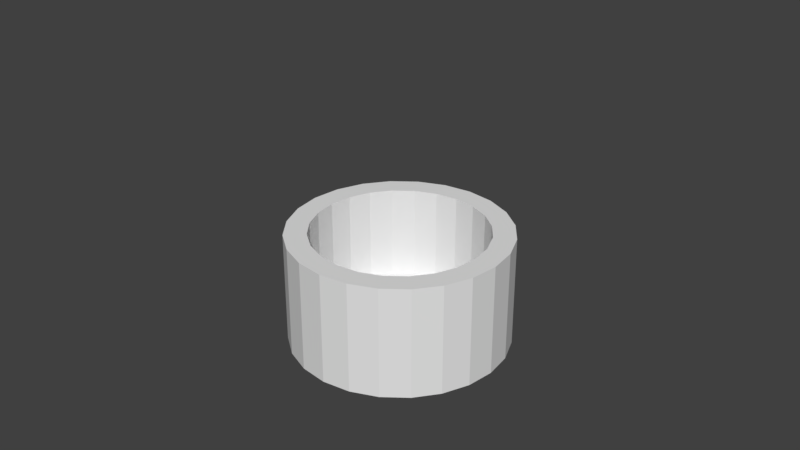 # Source: 3d-flo_canPhone_screwCup_003.blend  (saved by Blender 2.78.0; exported with 4.5.12 LTS)
import bpy
from mathutils import Matrix  # noqa: F401  (used for matrix-valued properties, if any)

bpy.ops.wm.read_factory_settings(use_empty=True)
scene = bpy.context.scene
scene.name = 'Scene'

# ---- collections
col_collection_1 = bpy.data.collections.new('Collection 1'); scene.collection.children.link(col_collection_1)
col_collection_1.hide_render = True
col_collection_1.hide_viewport = True
col_collection_3 = bpy.data.collections.new('Collection 3'); scene.collection.children.link(col_collection_3)
col_collection_3.hide_render = True
col_collection_3.hide_viewport = True
col_collection_11 = bpy.data.collections.new('Collection 11'); scene.collection.children.link(col_collection_11)
col_collection_12 = bpy.data.collections.new('Collection 12'); scene.collection.children.link(col_collection_12)
col_collection_12.hide_render = True
col_collection_12.hide_viewport = True
col_collection_15 = bpy.data.collections.new('Collection 15'); scene.collection.children.link(col_collection_15)
col_collection_15.hide_render = True
col_collection_15.hide_viewport = True

# ---- materials (node trees are filled in below, after node groups)
mat_material_002 = bpy.data.materials.new('Material.002')
mat_material_002.alpha_threshold = 0.0
mat_material_002.use_transparent_shadow = False
mat_material_002.diffuse_color = (0.8, 0.6386, 0.04484, 1.0)
mat_material_002.roughness = 0.5

# ---- material node trees

# ---- world
world_world = bpy.data.worlds.new('World'); scene.world = world_world
world_world.color = (0.05088, 0.05088, 0.05088)
world_world.use_sun_shadow = False
world_world.sun_shadow_jitter_overblur = 0.0
world_world.cycles.sampling_method = 'MANUAL'

# ---- meshes
me_mesh_002 = bpy.data.meshes.new('Mesh.002')
me_mesh_002.from_pydata([(1.905, 0.1949, 1.0), (1.905, 0.2125, 1.0), (1.907, 0.2294, 1.0), (1.909, 0.2455, 1.0), (1.912, 0.2608, 1.0), (1.915, 0.2753, 1.0), (1.92, 0.2891, 1.0), (1.925, 0.3021, 1.0), (1.932, 0.3143, 1.0), (1.939, 0.3257, 1.0), (1.947, 0.3363, 1.0), (1.956, 0.3462, 1.0), (1.965, 0.3552, 1.0), (1.974, 0.3621, 1.0), (1.983, 0.3685, 1.0), (1.992, 0.3742, 1.0), (2.001, 0.3793, 1.0), (2.011, 0.3838, 1.0), (2.021, 0.3877, 1.0), (2.031, 0.391, 1.0), (2.042, 0.3937, 1.0), (2.053, 0.3958, 1.0), (2.064, 0.3973, 1.0), (2.076, 0.3982, 1.0), (2.088, 0.3985, 1.0), (2.101, 0.3982, 1.0), (2.114, 0.3971, 1.0), (2.126, 0.3952, 1.0), (2.138, 0.3927, 1.0), (2.15, 0.3894, 1.0), (2.161, 0.3854, 1.0), (2.171, 0.3806, 1.0), (2.182, 0.3751, 1.0), (2.192, 0.3689, 1.0), (2.201, 0.362, 1.0), (2.21, 0.3543, 1.0), (2.219, 0.3459, 1.0), (2.227, 0.3368, 1.0), (2.235, 0.3272, 1.0), (2.241, 0.317, 1.0), (2.247, 0.3063, 1.0), (2.253, 0.295, 1.0), (2.257, 0.2832, 1.0), (2.261, 0.2708, 1.0), (2.264, 0.2578, 1.0), (2.267, 0.2443, 1.0), (2.269, 0.2302, 1.0), (2.27, 0.2156, 1.0), (2.27, 0.2004, 1.0), (2.27, 0.1881, 1.0), (2.269, 0.1762, 1.0), (2.269, 0.1648, 1.0), (2.268, 0.1538, 1.0), (2.266, 0.1433, 1.0), (2.264, 0.1332, 1.0), (2.262, 0.1235, 1.0), (2.26, 0.1143, 1.0), (2.257, 0.1056, 1.0), (2.254, 0.09728, 1.0), (2.251, 0.08943, 1.0), (2.248, 0.08202, 1.0), (2.244, 0.07497, 1.0), (2.239, 0.06818, 1.0), (2.235, 0.06166, 1.0), (2.23, 0.05541, 1.0), (2.225, 0.04943, 1.0), (2.22, 0.04372, 1.0), (2.214, 0.03827, 1.0), (2.208, 0.03309, 1.0), (2.202, 0.02818, 1.0), (2.196, 0.02353, 1.0), (2.189, 0.01916, 1.0), (2.182, 0.01505, 1.0), (2.175, 0.01124, 1.0), (2.167, 0.007757, 1.0), (2.16, 0.00461, 1.0), (2.152, 0.001794, 1.0), (2.145, -0.0006906, 1.0), (2.137, -0.002844, 1.0), (2.129, -0.004666, 1.0), (2.121, -0.006157, 1.0), (2.113, -0.007317, 1.0), (2.104, -0.008145, 1.0), (2.096, -0.008642, 1.0), (2.088, -0.008807, 1.0), (2.074, -0.008443, 1.0), (2.061, -0.00735, 1.0), (2.049, -0.005528, 1.0), (2.037, -0.002977, 1.0), (2.025, 0.0003033, 1.0), (2.014, 0.004312, 1.0), (2.003, 0.009049, 1.0), (1.993, 0.01452, 1.0), (1.983, 0.02071, 1.0), (1.973, 0.02764, 1.0), (1.964, 0.03529, 1.0), (1.955, 0.04367, 1.0), (1.947, 0.05274, 1.0), (1.94, 0.06245, 1.0), (1.933, 0.0728, 1.0), (1.927, 0.08379, 1.0), (1.922, 0.09543, 1.0), (1.918, 0.1077, 1.0), (1.914, 0.1206, 1.0), (1.911, 0.1342, 1.0), (1.908, 0.1484, 1.0), (1.906, 0.1632, 1.0), (1.905, 0.1787, 1.0), (1.973, 0.1949, 1.0), (1.973, 0.1826, 1.0), (1.974, 0.171, 1.0), (1.975, 0.1598, 1.0), (1.976, 0.1491, 1.0), (1.979, 0.139, 1.0), (1.981, 0.1294, 1.0), (1.984, 0.1203, 1.0), (1.987, 0.1118, 1.0), (1.991, 0.1037, 1.0), (1.996, 0.09621, 1.0), (2.0, 0.08922, 1.0), (2.006, 0.08275, 1.0), (2.011, 0.0768, 1.0), (2.017, 0.07137, 1.0), (2.023, 0.06646, 1.0), (2.029, 0.06206, 1.0), (2.036, 0.05818, 1.0), (2.042, 0.05482, 1.0), (2.049, 0.05197, 1.0), (2.057, 0.04964, 1.0), (2.064, 0.04783, 1.0), (2.072, 0.04654, 1.0), (2.08, 0.04576, 1.0), (2.088, 0.0455, 1.0), (2.096, 0.04576, 1.0), (2.104, 0.04654, 1.0), (2.111, 0.04784, 1.0), (2.119, 0.04966, 1.0), (2.126, 0.052, 1.0), (2.133, 0.05486, 1.0), (2.139, 0.05824, 1.0), (2.146, 0.06214, 1.0), (2.152, 0.06656, 1.0), (2.158, 0.0715, 1.0), (2.164, 0.07696, 1.0), (2.17, 0.08294, 1.0), (2.175, 0.08945, 1.0), (2.18, 0.0965, 1.0), (2.184, 0.1041, 1.0), (2.188, 0.1123, 1.0), (2.191, 0.1209, 1.0), (2.194, 0.1302, 1.0), (2.197, 0.14, 1.0), (2.199, 0.1503, 1.0), (2.2, 0.1612, 1.0), (2.201, 0.1726, 1.0), (2.202, 0.1846, 1.0), (2.202, 0.1971, 1.0), (2.202, 0.2089, 1.0), (2.201, 0.2202, 1.0), (2.2, 0.231, 1.0), (2.199, 0.2414, 1.0), (2.196, 0.2512, 1.0), (2.194, 0.2606, 1.0), (2.191, 0.2695, 1.0), (2.188, 0.2779, 1.0), (2.184, 0.2858, 1.0), (2.179, 0.2932, 1.0), (2.175, 0.3002, 1.0), (2.169, 0.3066, 1.0), (2.164, 0.3126, 1.0), (2.158, 0.318, 1.0), (2.152, 0.3229, 1.0), (2.146, 0.3273, 1.0), (2.139, 0.3312, 1.0), (2.133, 0.3345, 1.0), (2.126, 0.3374, 1.0), (2.118, 0.3397, 1.0), (2.111, 0.3415, 1.0), (2.104, 0.3428, 1.0), (2.096, 0.3436, 1.0), (2.088, 0.3439, 1.0), (2.08, 0.3436, 1.0), (2.072, 0.3428, 1.0), (2.064, 0.3415, 1.0), (2.057, 0.3397, 1.0), (2.049, 0.3374, 1.0), (2.042, 0.3346, 1.0), (2.036, 0.3312, 1.0), (2.029, 0.3274, 1.0), (2.023, 0.323, 1.0), (2.017, 0.3181, 1.0), (2.011, 0.3127, 1.0), (2.006, 0.3068, 1.0), (2.0, 0.3003, 1.0), (1.996, 0.2934, 1.0), (1.991, 0.2859, 1.0), (1.987, 0.2779, 1.0), (1.984, 0.2693, 1.0), (1.981, 0.2603, 1.0), (1.979, 0.2507, 1.0), (1.976, 0.2406, 1.0), (1.975, 0.2299, 1.0), (1.974, 0.2188, 1.0), (1.973, 0.2071, 1.0), (1.761, 0.0, 1.0), (1.761, 0.538, 1.0), (1.827, 0.538, 1.0), (1.827, 0.0, 1.0), (1.57, 0.0, 1.0), (1.57, 0.3383, 1.0), (1.511, 0.3383, 1.0), (1.511, 0.3897, 1.0), (1.57, 0.3897, 1.0), (1.57, 0.4312, 1.0), (1.57, 0.4376, 1.0), (1.57, 0.4437, 1.0), (1.57, 0.4496, 1.0), (1.57, 0.4551, 1.0), (1.571, 0.4604, 1.0), (1.571, 0.4654, 1.0), (1.572, 0.4701, 1.0), (1.573, 0.4746, 1.0), (1.573, 0.4787, 1.0), (1.574, 0.4826, 1.0), (1.575, 0.4862, 1.0), (1.577, 0.4895, 1.0), (1.578, 0.4938, 1.0), (1.58, 0.4978, 1.0), (1.582, 0.5018, 1.0), (1.584, 0.5056, 1.0), (1.587, 0.5093, 1.0), (1.59, 0.5128, 1.0), (1.593, 0.5162, 1.0), (1.596, 0.5195, 1.0), (1.599, 0.5226, 1.0), (1.602, 0.5256, 1.0), (1.606, 0.5285, 1.0), (1.61, 0.5312, 1.0), (1.614, 0.5337, 1.0), (1.619, 0.5361, 1.0), (1.623, 0.5382, 1.0), (1.628, 0.5401, 1.0), (1.633, 0.5417, 1.0), (1.639, 0.5432, 1.0), (1.645, 0.5444, 1.0), (1.651, 0.5454, 1.0), (1.657, 0.5462, 1.0), (1.664, 0.5467, 1.0), (1.67, 0.547, 1.0), (1.677, 0.5472, 1.0), (1.682, 0.5471, 1.0), (1.687, 0.547, 1.0), (1.692, 0.5467, 1.0), (1.697, 0.5464, 1.0), (1.702, 0.546, 1.0), (1.707, 0.5455, 1.0), (1.712, 0.5449, 1.0), (1.717, 0.5442, 1.0), (1.723, 0.5434, 1.0), (1.728, 0.5426, 1.0), (1.733, 0.5416, 1.0), (1.739, 0.5406, 1.0), (1.729, 0.4829, 1.0), (1.726, 0.4835, 1.0), (1.722, 0.4841, 1.0), (1.719, 0.4845, 1.0), (1.716, 0.485, 1.0), (1.712, 0.4854, 1.0), (1.709, 0.4857, 1.0), (1.706, 0.486, 1.0), (1.703, 0.4862, 1.0), (1.7, 0.4864, 1.0), (1.696, 0.4865, 1.0), (1.693, 0.4866, 1.0), (1.69, 0.4866, 1.0), (1.685, 0.4865, 1.0), (1.681, 0.4862, 1.0), (1.676, 0.4858, 1.0), (1.672, 0.4852, 1.0), (1.668, 0.4844, 1.0), (1.665, 0.4834, 1.0), (1.661, 0.4822, 1.0), (1.658, 0.4809, 1.0), (1.655, 0.4794, 1.0), (1.652, 0.4777, 1.0), (1.65, 0.4758, 1.0), (1.648, 0.4738, 1.0), (1.646, 0.4715, 1.0), (1.644, 0.4689, 1.0), (1.642, 0.4659, 1.0), (1.641, 0.4627, 1.0), (1.639, 0.4592, 1.0), (1.638, 0.4553, 1.0), (1.637, 0.4512, 1.0), (1.637, 0.4467, 1.0), (1.636, 0.4419, 1.0), (1.636, 0.4368, 1.0), (1.635, 0.4314, 1.0), (1.635, 0.4257, 1.0), (1.635, 0.3897, 1.0), (1.711, 0.3897, 1.0), (1.711, 0.3383, 1.0), (1.635, 0.3383, 1.0), (1.635, 0.0, 1.0), (1.278, 0.1615, 1.0), (1.278, 0.2279, 1.0), (1.481, 0.2279, 1.0), (1.481, 0.1615, 1.0), (1.138, 0.0, 1.0), (1.138, 0.04917, 1.0), (1.132, 0.03991, 1.0), (1.125, 0.03146, 1.0), (1.118, 0.02381, 1.0), (1.11, 0.01696, 1.0), (1.101, 0.01092, 1.0), (1.093, 0.005688, 1.0), (1.083, 0.001259, 1.0), (1.073, -0.002365, 1.0), (1.063, -0.005183, 1.0), (1.052, -0.007197, 1.0), (1.041, -0.008405, 1.0), (1.029, -0.008807, 1.0), (1.022, -0.008629, 1.0), (1.014, -0.008094, 1.0), (1.007, -0.007202, 1.0), (0.9991, -0.005953, 1.0), (0.9918, -0.004348, 1.0), (0.9846, -0.002385, 1.0), (0.9775, -6.626e-05, 1.0), (0.9706, 0.00261, 1.0), (0.9637, 0.005642, 1.0), (0.9569, 0.009032, 1.0), (0.9502, 0.01278, 1.0), (0.9437, 0.01688, 1.0), (0.9373, 0.0213, 1.0), (0.9311, 0.02601, 1.0), (0.9252, 0.031, 1.0), (0.9196, 0.03627, 1.0), (0.9142, 0.04182, 1.0), (0.909, 0.04766, 1.0), (0.9041, 0.05378, 1.0), (0.8994, 0.06018, 1.0), (0.895, 0.06687, 1.0), (0.8908, 0.07384, 1.0), (0.8868, 0.08109, 1.0), (0.8831, 0.08862, 1.0), (0.8797, 0.0964, 1.0), (0.8766, 0.1044, 1.0), (0.8737, 0.1125, 1.0), (0.8712, 0.1209, 1.0), (0.869, 0.1294, 1.0), (0.867, 0.1381, 1.0), (0.8654, 0.147, 1.0), (0.864, 0.1561, 1.0), (0.863, 0.1654, 1.0), (0.8622, 0.1749, 1.0), (0.8618, 0.1846, 1.0), (0.8617, 0.1945, 1.0), (0.8618, 0.2041, 1.0), (0.8622, 0.2136, 1.0), (0.8629, 0.223, 1.0), (0.8638, 0.2322, 1.0), (0.865, 0.2412, 1.0), (0.8665, 0.2501, 1.0), (0.8683, 0.2589, 1.0), (0.8703, 0.2675, 1.0), (0.8726, 0.2759, 1.0), (0.8752, 0.2842, 1.0), (0.878, 0.2924, 1.0), (0.8811, 0.3004, 1.0), (0.8845, 0.3081, 1.0), (0.8881, 0.3156, 1.0), (0.892, 0.3227, 1.0), (0.8962, 0.3296, 1.0), (0.9007, 0.3361, 1.0), (0.9054, 0.3423, 1.0), (0.9104, 0.3483, 1.0), (0.9157, 0.3539, 1.0), (0.9212, 0.3592, 1.0), (0.927, 0.3642, 1.0), (0.9331, 0.3688, 1.0), (0.9394, 0.3732, 1.0), (0.946, 0.3773, 1.0), (0.9527, 0.3809, 1.0), (0.9595, 0.3843, 1.0), (0.9664, 0.3873, 1.0), (0.9735, 0.3899, 1.0), (0.9806, 0.3922, 1.0), (0.988, 0.3941, 1.0), (0.9954, 0.3957, 1.0), (1.003, 0.3969, 1.0), (1.011, 0.3978, 1.0), (1.018, 0.3984, 1.0), (1.026, 0.3985, 1.0), (1.032, 0.3984, 1.0), (1.038, 0.3981, 1.0), (1.044, 0.3976, 1.0), (1.049, 0.3969, 1.0), (1.054, 0.396, 1.0), (1.06, 0.3948, 1.0), (1.065, 0.3935, 1.0), (1.07, 0.3919, 1.0), (1.075, 0.3902, 1.0), (1.08, 0.3882, 1.0), (1.085, 0.386, 1.0), (1.089, 0.3837, 1.0), (1.094, 0.3811, 1.0), (1.098, 0.3785, 1.0), (1.102, 0.3757, 1.0), (1.106, 0.3728, 1.0), (1.11, 0.3697, 1.0), (1.114, 0.3666, 1.0), (1.118, 0.3633, 1.0), (1.121, 0.3599, 1.0), (1.125, 0.3563, 1.0), (1.128, 0.3527, 1.0), (1.131, 0.3489, 1.0), (1.134, 0.345, 1.0), (1.134, 0.538, 1.0), (1.2, 0.538, 1.0), (1.2, 0.0, 1.0), (0.9295, 0.1945, 1.0), (0.9298, 0.1823, 1.0), (0.9304, 0.1706, 1.0), (0.9315, 0.1594, 1.0), (0.933, 0.1488, 1.0), (0.935, 0.1387, 1.0), (0.9374, 0.1291, 1.0), (0.9403, 0.12, 1.0), (0.9436, 0.1115, 1.0), (0.9473, 0.1035, 1.0), (0.9515, 0.09597, 1.0), (0.9561, 0.08901, 1.0), (0.9611, 0.08257, 1.0), (0.9664, 0.07665, 1.0), (0.9719, 0.07124, 1.0), (0.9776, 0.06635, 1.0), (0.9834, 0.06198, 1.0), (0.9894, 0.05812, 1.0), (0.9955, 0.05477, 1.0), (1.002, 0.05194, 1.0), (1.008, 0.04962, 1.0), (1.015, 0.04782, 1.0), (1.022, 0.04653, 1.0), (1.029, 0.04576, 1.0), (1.036, 0.0455, 1.0), (1.043, 0.04575, 1.0), (1.05, 0.04649, 1.0), (1.056, 0.04772, 1.0), (1.063, 0.04944, 1.0), (1.069, 0.05165, 1.0), (1.076, 0.05436, 1.0), (1.082, 0.05755, 1.0), (1.088, 0.06124, 1.0), (1.093, 0.06542, 1.0), (1.099, 0.0701, 1.0), (1.104, 0.07526, 1.0), (1.109, 0.08092, 1.0), (1.114, 0.08708, 1.0), (1.118, 0.09376, 1.0), (1.122, 0.101, 1.0), (1.126, 0.1087, 1.0), (1.129, 0.1169, 1.0), (1.132, 0.1256, 1.0), (1.134, 0.1349, 1.0), (1.136, 0.1447, 1.0), (1.138, 0.155, 1.0), (1.139, 0.1658, 1.0), (1.139, 0.1771, 1.0), (1.139, 0.189, 1.0), (1.139, 0.202, 1.0), (1.139, 0.2145, 1.0), (1.138, 0.2263, 1.0), (1.136, 0.2376, 1.0), (1.134, 0.2483, 1.0), (1.132, 0.2583, 1.0), (1.129, 0.2678, 1.0), (1.126, 0.2767, 1.0), (1.122, 0.285, 1.0), (1.118, 0.2928, 1.0), (1.114, 0.2999, 1.0), (1.109, 0.3064, 1.0), (1.103, 0.3124, 1.0), (1.098, 0.3179, 1.0), (1.092, 0.3228, 1.0), (1.086, 0.3272, 1.0), (1.08, 0.3311, 1.0), (1.074, 0.3345, 1.0), (1.068, 0.3374, 1.0), (1.061, 0.3397, 1.0), (1.054, 0.3415, 1.0), (1.047, 0.3428, 1.0), (1.04, 0.3436, 1.0), (1.033, 0.3439, 1.0), (1.025, 0.3436, 1.0), (1.018, 0.3429, 1.0), (1.012, 0.3416, 1.0), (1.005, 0.3399, 1.0), (0.9985, 0.3376, 1.0), (0.9922, 0.3349, 1.0), (0.9862, 0.3316, 1.0), (0.9804, 0.3279, 1.0), (0.9748, 0.3236, 1.0), (0.9693, 0.3189, 1.0), (0.9641, 0.3136, 1.0), (0.9591, 0.3079, 1.0), (0.9544, 0.3016, 1.0), (0.9501, 0.2948, 1.0), (0.9462, 0.2873, 1.0), (0.9427, 0.2793, 1.0), (0.9396, 0.2707, 1.0), (0.9369, 0.2616, 1.0), (0.9347, 0.2518, 1.0), (0.9328, 0.2415, 1.0), (0.9314, 0.2306, 1.0), (0.9304, 0.2192, 1.0), (0.9297, 0.2071, 1.0), (0.4495, 0.142, 1.0), (0.5156, 0.1508, 1.0), (0.5176, 0.1417, 1.0), (0.5198, 0.133, 1.0), (0.5223, 0.1247, 1.0), (0.525, 0.1169, 1.0), (0.5278, 0.1095, 1.0), (0.531, 0.1025, 1.0), (0.5343, 0.096, 1.0), (0.5379, 0.08991, 1.0), (0.5416, 0.08425, 1.0), (0.5456, 0.07904, 1.0), (0.5499, 0.07425, 1.0), (0.5543, 0.06991, 1.0), (0.559, 0.06595, 1.0), (0.5638, 0.06234, 1.0), (0.5687, 0.05907, 1.0), (0.5739, 0.05615, 1.0), (0.5792, 0.05357, 1.0), (0.5846, 0.05133, 1.0), (0.5903, 0.04944, 1.0), (0.5961, 0.04789, 1.0), (0.602, 0.04669, 1.0), (0.6082, 0.04583, 1.0), (0.6145, 0.04531, 1.0), (0.6209, 0.04514, 1.0), (0.6286, 0.04536, 1.0), (0.636, 0.04603, 1.0), (0.6433, 0.04716, 1.0), (0.6504, 0.04873, 1.0), (0.6572, 0.05074, 1.0), (0.6639, 0.05321, 1.0), (0.6704, 0.05613, 1.0), (0.6766, 0.05949, 1.0), (0.6827, 0.0633, 1.0), (0.6885, 0.06756, 1.0), (0.6942, 0.07227, 1.0), (0.6996, 0.07743, 1.0), (0.7048, 0.08292, 1.0), (0.7094, 0.08862, 1.0), (0.7137, 0.09454, 1.0), (0.7175, 0.1007, 1.0), (0.7208, 0.107, 1.0), (0.7237, 0.1136, 1.0), (0.7262, 0.1204, 1.0), (0.7282, 0.1273, 1.0), (0.7297, 0.1345, 1.0), (0.7309, 0.142, 1.0), (0.7315, 0.1496, 1.0), (0.7317, 0.1574, 1.0), (0.7315, 0.1649, 1.0), (0.7309, 0.1722, 1.0), (0.7299, 0.1792, 1.0), (0.7284, 0.186, 1.0), (0.7266, 0.1926, 1.0), (0.7243, 0.1989, 1.0), (0.7216, 0.2051, 1.0), (0.7185, 0.211, 1.0), (0.715, 0.2167, 1.0), (0.7111, 0.2222, 1.0), (0.7068, 0.2274, 1.0), (0.702, 0.2325, 1.0), (0.697, 0.2372, 1.0), (0.6917, 0.2415, 1.0), (0.6861, 0.2454, 1.0), (0.6804, 0.2489, 1.0), (0.6744, 0.252, 1.0), (0.6683, 0.2546, 1.0), (0.6618, 0.2569, 1.0), (0.6552, 0.2587, 1.0), (0.6483, 0.2602, 1.0), (0.6413, 0.2612, 1.0), (0.634, 0.2618, 1.0), (0.6264, 0.262, 1.0), (0.6232, 0.262, 1.0), (0.6199, 0.2618, 1.0), (0.6165, 0.2616, 1.0), (0.6129, 0.2612, 1.0), (0.6092, 0.2607, 1.0), (0.6054, 0.2602, 1.0), (0.6015, 0.2595, 1.0), (0.5974, 0.2588, 1.0), (0.5932, 0.2579, 1.0), (0.5889, 0.2569, 1.0), (0.5844, 0.2559, 1.0), (0.5798, 0.2547, 1.0), (0.5872, 0.3127, 1.0), (0.5882, 0.3125, 1.0), (0.5893, 0.3124, 1.0), (0.5903, 0.3123, 1.0), (0.5913, 0.3123, 1.0), (0.5922, 0.3122, 1.0), (0.5931, 0.3121, 1.0), (0.594, 0.3121, 1.0), (0.5948, 0.312, 1.0), (0.5956, 0.312, 1.0), (0.5964, 0.3119, 1.0), (0.5971, 0.3119, 1.0), (0.5978, 0.3119, 1.0), (0.6048, 0.3121, 1.0), (0.6116, 0.3125, 1.0), (0.6184, 0.3133, 1.0), (0.625, 0.3144, 1.0), (0.6315, 0.3157, 1.0), (0.6379, 0.3174, 1.0), (0.6442, 0.3194, 1.0), (0.6503, 0.3217, 1.0), (0.6564, 0.3243, 1.0), (0.6623, 0.3272, 1.0), (0.6681, 0.3304, 1.0), (0.6738, 0.3339, 1.0), (0.6792, 0.3378, 1.0), (0.6841, 0.3419, 1.0), (0.6885, 0.3464, 1.0), (0.6925, 0.3513, 1.0), (0.696, 0.3564, 1.0), (0.6991, 0.3619, 1.0), (0.7017, 0.3677, 1.0), (0.7038, 0.3739, 1.0), (0.7054, 0.3804, 1.0), (0.7066, 0.3872, 1.0), (0.7073, 0.3944, 1.0), (0.7075, 0.4018, 1.0), (0.7074, 0.4078, 1.0), (0.7068, 0.4136, 1.0), (0.706, 0.4192, 1.0), (0.7048, 0.4247, 1.0), (0.7033, 0.4299, 1.0), (0.7014, 0.435, 1.0), (0.6992, 0.44, 1.0), (0.6966, 0.4447, 1.0), (0.6937, 0.4493, 1.0), (0.6904, 0.4537, 1.0), (0.6869, 0.458, 1.0), (0.6829, 0.462, 1.0), (0.6787, 0.4658, 1.0), (0.6743, 0.4693, 1.0), (0.6697, 0.4725, 1.0), (0.665, 0.4753, 1.0), (0.66, 0.4778, 1.0), (0.6548, 0.4799, 1.0), (0.6494, 0.4817, 1.0), (0.6438, 0.4832, 1.0), (0.638, 0.4844, 1.0), (0.632, 0.4852, 1.0), (0.6258, 0.4857, 1.0), (0.6194, 0.4859, 1.0), (0.6131, 0.4857, 1.0), (0.607, 0.4852, 1.0), (0.601, 0.4844, 1.0), (0.5952, 0.4832, 1.0), (0.5896, 0.4817, 1.0), (0.5841, 0.4798, 1.0), (0.5789, 0.4776, 1.0), (0.5738, 0.4751, 1.0), (0.5689, 0.4722, 1.0), (0.5641, 0.4691, 1.0), (0.5596, 0.4655, 1.0), (0.5552, 0.4617, 1.0), (0.5511, 0.4574, 1.0), (0.5472, 0.4529, 1.0), (0.5435, 0.448, 1.0), (0.5401, 0.4428, 1.0), (0.537, 0.4373, 1.0), (0.5341, 0.4314, 1.0), (0.5315, 0.4252, 1.0), (0.5291, 0.4186, 1.0), (0.527, 0.4117, 1.0), (0.5252, 0.4045, 1.0), (0.5236, 0.3969, 1.0), (0.5222, 0.389, 1.0), (0.4561, 0.4007, 1.0), (0.4584, 0.4116, 1.0), (0.461, 0.422, 1.0), (0.4641, 0.4321, 1.0), (0.4676, 0.4417, 1.0), (0.4716, 0.4509, 1.0), (0.476, 0.4597, 1.0), (0.4808, 0.468, 1.0), (0.486, 0.476, 1.0), (0.4917, 0.4835, 1.0), (0.4977, 0.4907, 1.0), (0.5043, 0.4974, 1.0), (0.5112, 0.5037, 1.0), (0.5185, 0.5095, 1.0), (0.5261, 0.5148, 1.0), (0.534, 0.5196, 1.0), (0.5421, 0.524, 1.0), (0.5506, 0.5278, 1.0), (0.5594, 0.5311, 1.0), (0.5684, 0.5338, 1.0), (0.5777, 0.5361, 1.0), (0.5874, 0.5379, 1.0), (0.5973, 0.5392, 1.0), (0.6075, 0.5399, 1.0), (0.618, 0.5402, 1.0), (0.6253, 0.5401, 1.0), (0.6325, 0.5397, 1.0), (0.6396, 0.539, 1.0), (0.6466, 0.5381, 1.0), (0.6535, 0.5369, 1.0), (0.6603, 0.5355, 1.0), (0.667, 0.5338, 1.0), (0.6736, 0.5318, 1.0), (0.6801, 0.5296, 1.0), (0.6865, 0.5271, 1.0), (0.6929, 0.5243, 1.0), (0.6991, 0.5213, 1.0), (0.7051, 0.518, 1.0), (0.711, 0.5146, 1.0), (0.7165, 0.511, 1.0), (0.7219, 0.5072, 1.0), (0.7269, 0.5031, 1.0), (0.7318, 0.4989, 1.0), (0.7364, 0.4946, 1.0), (0.7408, 0.49, 1.0), (0.7449, 0.4852, 1.0), (0.7488, 0.4802, 1.0), (0.7524, 0.4751, 1.0), (0.7558, 0.4697, 1.0), (0.7589, 0.4643, 1.0), (0.7618, 0.4587, 1.0), (0.7644, 0.4531, 1.0), (0.7667, 0.4475, 1.0), (0.7687, 0.4418, 1.0), (0.7705, 0.4361, 1.0), (0.772, 0.4302, 1.0), (0.7732, 0.4244, 1.0), (0.7742, 0.4185, 1.0), (0.7749, 0.4125, 1.0), (0.7753, 0.4065, 1.0), (0.7754, 0.4004, 1.0), (0.7753, 0.3946, 1.0), (0.7749, 0.3889, 1.0), (0.7742, 0.3833, 1.0), (0.7733, 0.3778, 1.0), (0.7722, 0.3724, 1.0), (0.7707, 0.3671, 1.0), (0.769, 0.3618, 1.0), (0.7671, 0.3567, 1.0), (0.7649, 0.3516, 1.0), (0.7624, 0.3466, 1.0), (0.7597, 0.3417, 1.0), (0.7567, 0.3369, 1.0), (0.7535, 0.3322, 1.0), (0.75, 0.3277, 1.0), (0.7462, 0.3233, 1.0), (0.7422, 0.3191, 1.0), (0.738, 0.3151, 1.0), (0.7335, 0.3112, 1.0), (0.7287, 0.3075, 1.0), (0.7238, 0.3039, 1.0), (0.7185, 0.3006, 1.0), (0.713, 0.2973, 1.0), (0.7073, 0.2943, 1.0), (0.7013, 0.2914, 1.0), (0.7091, 0.2894, 1.0), (0.7166, 0.287, 1.0), (0.7238, 0.2844, 1.0), (0.7307, 0.2814, 1.0), (0.7373, 0.2781, 1.0), (0.7437, 0.2744, 1.0), (0.7497, 0.2705, 1.0), (0.7554, 0.2662, 1.0), (0.7609, 0.2615, 1.0), (0.766, 0.2566, 1.0), (0.7709, 0.2513, 1.0), (0.7754, 0.2457, 1.0), (0.7796, 0.2398, 1.0), (0.7835, 0.2336, 1.0), (0.787, 0.2273, 1.0), (0.7901, 0.2206, 1.0), (0.7928, 0.2138, 1.0), (0.7952, 0.2067, 1.0), (0.7972, 0.1993, 1.0), (0.7989, 0.1917, 1.0), (0.8002, 0.1839, 1.0), (0.8011, 0.1758, 1.0), (0.8017, 0.1675, 1.0), (0.8018, 0.1589, 1.0), (0.8015, 0.1473, 1.0), (0.8004, 0.136, 1.0), (0.7986, 0.125, 1.0), (0.7961, 0.1143, 1.0), (0.7929, 0.1039, 1.0), (0.789, 0.09381, 1.0), (0.7844, 0.084, 1.0), (0.779, 0.0745, 1.0), (0.7729, 0.06529, 1.0), (0.7662, 0.05638, 1.0), (0.7587, 0.04776, 1.0), (0.7505, 0.03945, 1.0), (0.7417, 0.03162, 1.0), (0.7326, 0.02448, 1.0), (0.7231, 0.01802, 1.0), (0.7132, 0.01223, 1.0), (0.7029, 0.007129, 1.0), (0.6923, 0.002706, 1.0), (0.6813, -0.001036, 1.0), (0.6699, -0.004098, 1.0), (0.6581, -0.006479, 1.0), (0.646, -0.00818, 1.0), (0.6335, -0.009201, 1.0), (0.6206, -0.009541, 1.0), (0.6089, -0.009248, 1.0), (0.5976, -0.008369, 1.0), (0.5866, -0.006904, 1.0), (0.576, -0.004852, 1.0), (0.5657, -0.002215, 1.0), (0.5557, 0.001009, 1.0), (0.5461, 0.004819, 1.0), (0.5368, 0.009215, 1.0), (0.5278, 0.0142, 1.0), (0.5192, 0.01977, 1.0), (0.5109, 0.02592, 1.0), (0.5029, 0.03266, 1.0), (0.4954, 0.03987, 1.0), (0.4885, 0.04742, 1.0), (0.4821, 0.05532, 1.0), (0.4762, 0.06357, 1.0), (0.4709, 0.07216, 1.0), (0.4662, 0.0811, 1.0), (0.462, 0.09039, 1.0), (0.4584, 0.1, 1.0), (0.4554, 0.11, 1.0), (0.4529, 0.1203, 1.0), (0.4509, 0.131, 1.0), (-0.01138, -0.1494, 1.0), (-0.01138, -0.1017, 1.0), (0.4264, -0.1017, 1.0), (0.4264, -0.1494, 1.0), (1.905, 0.1949, 0.0), (1.905, 0.2125, 0.0), (1.907, 0.2294, 0.0), (1.909, 0.2455, 0.0), (1.912, 0.2608, 0.0), (1.915, 0.2753, 0.0), (1.92, 0.2891, 0.0), (1.925, 0.3021, 0.0), (1.932, 0.3143, 0.0), (1.939, 0.3257, 0.0), (1.947, 0.3363, 0.0), (1.956, 0.3462, 0.0), (1.965, 0.3552, 0.0), (1.974, 0.3621, 0.0), (1.983, 0.3685, 0.0), (1.992, 0.3742, 0.0), (2.001, 0.3793, 0.0), (2.011, 0.3838, 0.0), (2.021, 0.3877, 0.0), (2.031, 0.391, 0.0), (2.042, 0.3937, 0.0), (2.053, 0.3958, 0.0), (2.064, 0.3973, 0.0), (2.076, 0.3982, 0.0), (2.088, 0.3985, 0.0), (2.101, 0.3982, 0.0), (2.114, 0.3971, 0.0), (2.126, 0.3952, 0.0), (2.138, 0.3927, 0.0), (2.15, 0.3894, 0.0), (2.161, 0.3854, 0.0), (2.171, 0.3806, 0.0), (2.182, 0.3751, 0.0), (2.192, 0.3689, 0.0), (2.201, 0.362, 0.0), (2.21, 0.3543, 0.0), (2.219, 0.3459, 0.0), (2.227, 0.3368, 0.0), (2.235, 0.3272, 0.0), (2.241, 0.317, 0.0), (2.247, 0.3063, 0.0), (2.253, 0.295, 0.0), (2.257, 0.2832, 0.0), (2.261, 0.2708, 0.0), (2.264, 0.2578, 0.0), (2.267, 0.2443, 0.0), (2.269, 0.2302, 0.0), (2.27, 0.2156, 0.0), (2.27, 0.2004, 0.0), (2.27, 0.1881, 0.0), (2.269, 0.1762, 0.0), (2.269, 0.1648, 0.0), (2.268, 0.1538, 0.0), (2.266, 0.1433, 0.0), (2.264, 0.1332, 0.0), (2.262, 0.1235, 0.0), (2.26, 0.1143, 0.0), (2.257, 0.1056, 0.0), (2.254, 0.09728, 0.0), (2.251, 0.08943, 0.0), (2.248, 0.08202, 0.0), (2.244, 0.07497, 0.0), (2.239, 0.06818, 0.0), (2.235, 0.06166, 0.0), (2.23, 0.05541, 0.0), (2.225, 0.04943, 0.0), (2.22, 0.04372, 0.0), (2.214, 0.03827, 0.0), (2.208, 0.03309, 0.0), (2.202, 0.02818, 0.0), (2.196, 0.02353, 0.0), (2.189, 0.01916, 0.0), (2.182, 0.01505, 0.0), (2.175, 0.01124, 0.0), (2.167, 0.007757, 0.0), (2.16, 0.00461, 0.0), (2.152, 0.001794, 0.0), (2.145, -0.0006906, 0.0), (2.137, -0.002844, 0.0), (2.129, -0.004666, 0.0), (2.121, -0.006157, 0.0), (2.113, -0.007317, 0.0), (2.104, -0.008145, 0.0), (2.096, -0.008642, 0.0), (2.088, -0.008807, 0.0), (2.074, -0.008443, 0.0), (2.061, -0.00735, 0.0), (2.049, -0.005528, 0.0), (2.037, -0.002977, 0.0), (2.025, 0.0003033, 0.0), (2.014, 0.004312, 0.0), (2.003, 0.009049, 0.0), (1.993, 0.01452, 0.0), (1.983, 0.02071, 0.0), (1.973, 0.02764, 0.0), (1.964, 0.03529, 0.0), (1.955, 0.04367, 0.0), (1.947, 0.05274, 0.0), (1.94, 0.06245, 0.0), (1.933, 0.0728, 0.0), (1.927, 0.08379, 0.0), (1.922, 0.09543, 0.0), (1.918, 0.1077, 0.0), (1.914, 0.1206, 0.0), (1.911, 0.1342, 0.0), (1.908, 0.1484, 0.0), (1.906, 0.1632, 0.0), (1.905, 0.1787, 0.0), (1.973, 0.1949, 0.0), (1.973, 0.1826, 0.0), (1.974, 0.171, 0.0), (1.975, 0.1598, 0.0), (1.976, 0.1491, 0.0), (1.979, 0.139, 0.0), (1.981, 0.1294, 0.0), (1.984, 0.1203, 0.0), (1.987, 0.1118, 0.0), (1.991, 0.1037, 0.0), (1.996, 0.09621, 0.0), (2.0, 0.08922, 0.0), (2.006, 0.08275, 0.0), (2.011, 0.0768, 0.0), (2.017, 0.07137, 0.0), (2.023, 0.06646, 0.0), (2.029, 0.06206, 0.0), (2.036, 0.05818, 0.0), (2.042, 0.05482, 0.0), (2.049, 0.05197, 0.0), (2.057, 0.04964, 0.0), (2.064, 0.04783, 0.0), (2.072, 0.04654, 0.0), (2.08, 0.04576, 0.0), (2.088, 0.0455, 0.0), (2.096, 0.04576, 0.0), (2.104, 0.04654, 0.0), (2.111, 0.04784, 0.0), (2.119, 0.04966, 0.0), (2.126, 0.052, 0.0), (2.133, 0.05486, 0.0), (2.139, 0.05824, 0.0), (2.146, 0.06214, 0.0), (2.152, 0.06656, 0.0), (2.158, 0.0715, 0.0), (2.164, 0.07696, 0.0), (2.17, 0.08294, 0.0), (2.175, 0.08945, 0.0), (2.18, 0.0965, 0.0), (2.184, 0.1041, 0.0), (2.188, 0.1123, 0.0), (2.191, 0.1209, 0.0), (2.194, 0.1302, 0.0), (2.197, 0.14, 0.0), (2.199, 0.1503, 0.0), (2.2, 0.1612, 0.0), (2.201, 0.1726, 0.0), (2.202, 0.1846, 0.0), (2.202, 0.1971, 0.0), (2.202, 0.2089, 0.0), (2.201, 0.2202, 0.0), (2.2, 0.231, 0.0), (2.199, 0.2414, 0.0), (2.196, 0.2512, 0.0), (2.194, 0.2606, 0.0), (2.191, 0.2695, 0.0), (2.188, 0.2779, 0.0), (2.184, 0.2858, 0.0), (2.179, 0.2932, 0.0), (2.175, 0.3002, 0.0), (2.169, 0.3066, 0.0), (2.164, 0.3126, 0.0), (2.158, 0.318, 0.0), (2.152, 0.3229, 0.0), (2.146, 0.3273, 0.0), (2.139, 0.3312, 0.0), (2.133, 0.3345, 0.0), (2.126, 0.3374, 0.0), (2.118, 0.3397, 0.0), (2.111, 0.3415, 0.0), (2.104, 0.3428, 0.0), (2.096, 0.3436, 0.0), (2.088, 0.3439, 0.0), (2.08, 0.3436, 0.0), (2.072, 0.3428, 0.0), (2.064, 0.3415, 0.0), (2.057, 0.3397, 0.0), (2.049, 0.3374, 0.0), (2.042, 0.3346, 0.0), (2.036, 0.3312, 0.0), (2.029, 0.3274, 0.0), (2.023, 0.323, 0.0), (2.017, 0.3181, 0.0), (2.011, 0.3127, 0.0), (2.006, 0.3068, 0.0), (2.0, 0.3003, 0.0), (1.996, 0.2934, 0.0), (1.991, 0.2859, 0.0), (1.987, 0.2779, 0.0), (1.984, 0.2693, 0.0), (1.981, 0.2603, 0.0), (1.979, 0.2507, 0.0), (1.976, 0.2406, 0.0), (1.975, 0.2299, 0.0), (1.974, 0.2188, 0.0), (1.973, 0.2071, 0.0), (1.761, 0.0, 0.0), (1.761, 0.538, 0.0), (1.827, 0.538, 0.0), (1.827, 0.0, 0.0), (1.57, 0.0, 0.0), (1.57, 0.3383, 0.0), (1.511, 0.3383, 0.0), (1.511, 0.3897, 0.0), (1.57, 0.3897, 0.0), (1.57, 0.4312, 0.0), (1.57, 0.4376, 0.0), (1.57, 0.4437, 0.0), (1.57, 0.4496, 0.0), (1.57, 0.4551, 0.0), (1.571, 0.4604, 0.0), (1.571, 0.4654, 0.0), (1.572, 0.4701, 0.0), (1.573, 0.4746, 0.0), (1.573, 0.4787, 0.0), (1.574, 0.4826, 0.0), (1.575, 0.4862, 0.0), (1.577, 0.4895, 0.0), (1.578, 0.4938, 0.0), (1.58, 0.4978, 0.0), (1.582, 0.5018, 0.0), (1.584, 0.5056, 0.0), (1.587, 0.5093, 0.0), (1.59, 0.5128, 0.0), (1.593, 0.5162, 0.0), (1.596, 0.5195, 0.0), (1.599, 0.5226, 0.0), (1.602, 0.5256, 0.0), (1.606, 0.5285, 0.0), (1.61, 0.5312, 0.0), (1.614, 0.5337, 0.0), (1.619, 0.5361, 0.0), (1.623, 0.5382, 0.0), (1.628, 0.5401, 0.0), (1.633, 0.5417, 0.0), (1.639, 0.5432, 0.0), (1.645, 0.5444, 0.0), (1.651, 0.5454, 0.0), (1.657, 0.5462, 0.0), (1.664, 0.5467, 0.0), (1.67, 0.547, 0.0), (1.677, 0.5472, 0.0), (1.682, 0.5471, 0.0), (1.687, 0.547, 0.0), (1.692, 0.5467, 0.0), (1.697, 0.5464, 0.0), (1.702, 0.546, 0.0), (1.707, 0.5455, 0.0), (1.712, 0.5449, 0.0), (1.717, 0.5442, 0.0), (1.723, 0.5434, 0.0), (1.728, 0.5426, 0.0), (1.733, 0.5416, 0.0), (1.739, 0.5406, 0.0), (1.729, 0.4829, 0.0), (1.726, 0.4835, 0.0), (1.722, 0.4841, 0.0), (1.719, 0.4845, 0.0), (1.716, 0.485, 0.0), (1.712, 0.4854, 0.0), (1.709, 0.4857, 0.0), (1.706, 0.486, 0.0), (1.703, 0.4862, 0.0), (1.7, 0.4864, 0.0), (1.696, 0.4865, 0.0), (1.693, 0.4866, 0.0), (1.69, 0.4866, 0.0), (1.685, 0.4865, 0.0), (1.681, 0.4862, 0.0), (1.676, 0.4858, 0.0), (1.672, 0.4852, 0.0), (1.668, 0.4844, 0.0), (1.665, 0.4834, 0.0), (1.661, 0.4822, 0.0), (1.658, 0.4809, 0.0), (1.655, 0.4794, 0.0), (1.652, 0.4777, 0.0), (1.65, 0.4758, 0.0), (1.648, 0.4738, 0.0), (1.646, 0.4715, 0.0), (1.644, 0.4689, 0.0), (1.642, 0.4659, 0.0), (1.641, 0.4627, 0.0), (1.639, 0.4592, 0.0), (1.638, 0.4553, 0.0), (1.637, 0.4512, 0.0), (1.637, 0.4467, 0.0), (1.636, 0.4419, 0.0), (1.636, 0.4368, 0.0), (1.635, 0.4314, 0.0), (1.635, 0.4257, 0.0), (1.635, 0.3897, 0.0), (1.711, 0.3897, 0.0), (1.711, 0.3383, 0.0), (1.635, 0.3383, 0.0), (1.635, 0.0, 0.0), (1.278, 0.1615, 0.0), (1.278, 0.2279, 0.0), (1.481, 0.2279, 0.0), (1.481, 0.1615, 0.0), (1.138, 0.0, 0.0), (1.138, 0.04917, 0.0), (1.132, 0.03991, 0.0), (1.125, 0.03146, 0.0), (1.118, 0.02381, 0.0), (1.11, 0.01696, 0.0), (1.101, 0.01092, 0.0), (1.093, 0.005688, 0.0), (1.083, 0.001259, 0.0), (1.073, -0.002365, 0.0), (1.063, -0.005183, 0.0), (1.052, -0.007197, 0.0), (1.041, -0.008405, 0.0), (1.029, -0.008807, 0.0), (1.022, -0.008629, 0.0), (1.014, -0.008094, 0.0), (1.007, -0.007202, 0.0), (0.9991, -0.005953, 0.0), (0.9918, -0.004348, 0.0), (0.9846, -0.002385, 0.0), (0.9775, -6.626e-05, 0.0), (0.9706, 0.00261, 0.0), (0.9637, 0.005642, 0.0), (0.9569, 0.009032, 0.0), (0.9502, 0.01278, 0.0), (0.9437, 0.01688, 0.0), (0.9373, 0.0213, 0.0), (0.9311, 0.02601, 0.0), (0.9252, 0.031, 0.0), (0.9196, 0.03627, 0.0), (0.9142, 0.04182, 0.0), (0.909, 0.04766, 0.0), (0.9041, 0.05378, 0.0), (0.8994, 0.06018, 0.0), (0.895, 0.06687, 0.0), (0.8908, 0.07384, 0.0), (0.8868, 0.08109, 0.0), (0.8831, 0.08862, 0.0), (0.8797, 0.0964, 0.0), (0.8766, 0.1044, 0.0), (0.8737, 0.1125, 0.0), (0.8712, 0.1209, 0.0), (0.869, 0.1294, 0.0), (0.867, 0.1381, 0.0), (0.8654, 0.147, 0.0), (0.864, 0.1561, 0.0), (0.863, 0.1654, 0.0), (0.8622, 0.1749, 0.0), (0.8618, 0.1846, 0.0), (0.8617, 0.1945, 0.0), (0.8618, 0.2041, 0.0), (0.8622, 0.2136, 0.0), (0.8629, 0.223, 0.0), (0.8638, 0.2322, 0.0), (0.865, 0.2412, 0.0), (0.8665, 0.2501, 0.0), (0.8683, 0.2589, 0.0), (0.8703, 0.2675, 0.0), (0.8726, 0.2759, 0.0), (0.8752, 0.2842, 0.0), (0.878, 0.2924, 0.0), (0.8811, 0.3004, 0.0), (0.8845, 0.3081, 0.0), (0.8881, 0.3156, 0.0), (0.892, 0.3227, 0.0), (0.8962, 0.3296, 0.0), (0.9007, 0.3361, 0.0), (0.9054, 0.3423, 0.0), (0.9104, 0.3483, 0.0), (0.9157, 0.3539, 0.0), (0.9212, 0.3592, 0.0), (0.927, 0.3642, 0.0), (0.9331, 0.3688, 0.0), (0.9394, 0.3732, 0.0), (0.946, 0.3773, 0.0), (0.9527, 0.3809, 0.0), (0.9595, 0.3843, 0.0), (0.9664, 0.3873, 0.0), (0.9735, 0.3899, 0.0), (0.9806, 0.3922, 0.0), (0.988, 0.3941, 0.0), (0.9954, 0.3957, 0.0), (1.003, 0.3969, 0.0), (1.011, 0.3978, 0.0), (1.018, 0.3984, 0.0), (1.026, 0.3985, 0.0), (1.032, 0.3984, 0.0), (1.038, 0.3981, 0.0), (1.044, 0.3976, 0.0), (1.049, 0.3969, 0.0), (1.054, 0.396, 0.0), (1.06, 0.3948, 0.0), (1.065, 0.3935, 0.0), (1.07, 0.3919, 0.0), (1.075, 0.3902, 0.0), (1.08, 0.3882, 0.0), (1.085, 0.386, 0.0), (1.089, 0.3837, 0.0), (1.094, 0.3811, 0.0), (1.098, 0.3785, 0.0), (1.102, 0.3757, 0.0), (1.106, 0.3728, 0.0), (1.11, 0.3697, 0.0), (1.114, 0.3666, 0.0), (1.118, 0.3633, 0.0), (1.121, 0.3599, 0.0), (1.125, 0.3563, 0.0), (1.128, 0.3527, 0.0), (1.131, 0.3489, 0.0), (1.134, 0.345, 0.0), (1.134, 0.538, 0.0), (1.2, 0.538, 0.0), (1.2, 0.0, 0.0), (0.9295, 0.1945, 0.0), (0.9298, 0.1823, 0.0), (0.9304, 0.1706, 0.0), (0.9315, 0.1594, 0.0), (0.933, 0.1488, 0.0), (0.935, 0.1387, 0.0), (0.9374, 0.1291, 0.0), (0.9403, 0.12, 0.0), (0.9436, 0.1115, 0.0), (0.9473, 0.1035, 0.0), (0.9515, 0.09597, 0.0), (0.9561, 0.08901, 0.0), (0.9611, 0.08257, 0.0), (0.9664, 0.07665, 0.0), (0.9719, 0.07124, 0.0), (0.9776, 0.06635, 0.0), (0.9834, 0.06198, 0.0), (0.9894, 0.05812, 0.0), (0.9955, 0.05477, 0.0), (1.002, 0.05194, 0.0), (1.008, 0.04962, 0.0), (1.015, 0.04782, 0.0), (1.022, 0.04653, 0.0), (1.029, 0.04576, 0.0), (1.036, 0.0455, 0.0), (1.043, 0.04575, 0.0), (1.05, 0.04649, 0.0), (1.056, 0.04772, 0.0), (1.063, 0.04944, 0.0), (1.069, 0.05165, 0.0), (1.076, 0.05436, 0.0), (1.082, 0.05755, 0.0), (1.088, 0.06124, 0.0), (1.093, 0.06542, 0.0), (1.099, 0.0701, 0.0), (1.104, 0.07526, 0.0), (1.109, 0.08092, 0.0), (1.114, 0.08708, 0.0), (1.118, 0.09376, 0.0), (1.122, 0.101, 0.0), (1.126, 0.1087, 0.0), (1.129, 0.1169, 0.0), (1.132, 0.1256, 0.0), (1.134, 0.1349, 0.0), (1.136, 0.1447, 0.0), (1.138, 0.155, 0.0), (1.139, 0.1658, 0.0), (1.139, 0.1771, 0.0), (1.139, 0.189, 0.0), (1.139, 0.202, 0.0), (1.139, 0.2145, 0.0), (1.138, 0.2263, 0.0), (1.136, 0.2376, 0.0), (1.134, 0.2483, 0.0), (1.132, 0.2583, 0.0), (1.129, 0.2678, 0.0), (1.126, 0.2767, 0.0), (1.122, 0.285, 0.0), (1.118, 0.2928, 0.0), (1.114, 0.2999, 0.0), (1.109, 0.3064, 0.0), (1.103, 0.3124, 0.0), (1.098, 0.3179, 0.0), (1.092, 0.3228, 0.0), (1.086, 0.3272, 0.0), (1.08, 0.3311, 0.0), (1.074, 0.3345, 0.0), (1.068, 0.3374, 0.0), (1.061, 0.3397, 0.0), (1.054, 0.3415, 0.0), (1.047, 0.3428, 0.0), (1.04, 0.3436, 0.0), (1.033, 0.3439, 0.0), (1.025, 0.3436, 0.0), (1.018, 0.3429, 0.0), (1.012, 0.3416, 0.0), (1.005, 0.3399, 0.0), (0.9985, 0.3376, 0.0), (0.9922, 0.3349, 0.0), (0.9862, 0.3316, 0.0), (0.9804, 0.3279, 0.0), (0.9748, 0.3236, 0.0), (0.9693, 0.3189, 0.0), (0.9641, 0.3136, 0.0), (0.9591, 0.3079, 0.0), (0.9544, 0.3016, 0.0), (0.9501, 0.2948, 0.0), (0.9462, 0.2873, 0.0), (0.9427, 0.2793, 0.0), (0.9396, 0.2707, 0.0), (0.9369, 0.2616, 0.0), (0.9347, 0.2518, 0.0), (0.9328, 0.2415, 0.0), (0.9314, 0.2306, 0.0), (0.9304, 0.2192, 0.0), (0.9297, 0.2071, 0.0), (0.4495, 0.142, 0.0), (0.5156, 0.1508, 0.0), (0.5176, 0.1417, 0.0), (0.5198, 0.133, 0.0), (0.5223, 0.1247, 0.0), (0.525, 0.1169, 0.0), (0.5278, 0.1095, 0.0), (0.531, 0.1025, 0.0), (0.5343, 0.096, 0.0), (0.5379, 0.08991, 0.0), (0.5416, 0.08425, 0.0), (0.5456, 0.07904, 0.0), (0.5499, 0.07425, 0.0), (0.5543, 0.06991, 0.0), (0.559, 0.06595, 0.0), (0.5638, 0.06234, 0.0), (0.5687, 0.05907, 0.0), (0.5739, 0.05615, 0.0), (0.5792, 0.05357, 0.0), (0.5846, 0.05133, 0.0), (0.5903, 0.04944, 0.0), (0.5961, 0.04789, 0.0), (0.602, 0.04669, 0.0), (0.6082, 0.04583, 0.0), (0.6145, 0.04531, 0.0), (0.6209, 0.04514, 0.0), (0.6286, 0.04536, 0.0), (0.636, 0.04603, 0.0), (0.6433, 0.04716, 0.0), (0.6504, 0.04873, 0.0), (0.6572, 0.05074, 0.0), (0.6639, 0.05321, 0.0), (0.6704, 0.05613, 0.0), (0.6766, 0.05949, 0.0), (0.6827, 0.0633, 0.0), (0.6885, 0.06756, 0.0), (0.6942, 0.07227, 0.0), (0.6996, 0.07743, 0.0), (0.7048, 0.08292, 0.0), (0.7094, 0.08862, 0.0), (0.7137, 0.09454, 0.0), (0.7175, 0.1007, 0.0), (0.7208, 0.107, 0.0), (0.7237, 0.1136, 0.0), (0.7262, 0.1204, 0.0), (0.7282, 0.1273, 0.0), (0.7297, 0.1345, 0.0), (0.7309, 0.142, 0.0), (0.7315, 0.1496, 0.0), (0.7317, 0.1574, 0.0), (0.7315, 0.1649, 0.0), (0.7309, 0.1722, 0.0), (0.7299, 0.1792, 0.0), (0.7284, 0.186, 0.0), (0.7266, 0.1926, 0.0), (0.7243, 0.1989, 0.0), (0.7216, 0.2051, 0.0), (0.7185, 0.211, 0.0), (0.715, 0.2167, 0.0), (0.7111, 0.2222, 0.0), (0.7068, 0.2274, 0.0), (0.702, 0.2325, 0.0), (0.697, 0.2372, 0.0), (0.6917, 0.2415, 0.0), (0.6861, 0.2454, 0.0), (0.6804, 0.2489, 0.0), (0.6744, 0.252, 0.0), (0.6683, 0.2546, 0.0), (0.6618, 0.2569, 0.0), (0.6552, 0.2587, 0.0), (0.6483, 0.2602, 0.0), (0.6413, 0.2612, 0.0), (0.634, 0.2618, 0.0), (0.6264, 0.262, 0.0), (0.6232, 0.262, 0.0), (0.6199, 0.2618, 0.0), (0.6165, 0.2616, 0.0), (0.6129, 0.2612, 0.0), (0.6092, 0.2607, 0.0), (0.6054, 0.2602, 0.0), (0.6015, 0.2595, 0.0), (0.5974, 0.2588, 0.0), (0.5932, 0.2579, 0.0), (0.5889, 0.2569, 0.0), (0.5844, 0.2559, 0.0), (0.5798, 0.2547, 0.0), (0.5872, 0.3127, 0.0), (0.5882, 0.3125, 0.0), (0.5893, 0.3124, 0.0), (0.5903, 0.3123, 0.0), (0.5913, 0.3123, 0.0), (0.5922, 0.3122, 0.0), (0.5931, 0.3121, 0.0), (0.594, 0.3121, 0.0), (0.5948, 0.312, 0.0), (0.5956, 0.312, 0.0), (0.5964, 0.3119, 0.0), (0.5971, 0.3119, 0.0), (0.5978, 0.3119, 0.0), (0.6048, 0.3121, 0.0), (0.6116, 0.3125, 0.0), (0.6184, 0.3133, 0.0), (0.625, 0.3144, 0.0), (0.6315, 0.3157, 0.0), (0.6379, 0.3174, 0.0), (0.6442, 0.3194, 0.0), (0.6503, 0.3217, 0.0), (0.6564, 0.3243, 0.0), (0.6623, 0.3272, 0.0), (0.6681, 0.3304, 0.0), (0.6738, 0.3339, 0.0), (0.6792, 0.3378, 0.0), (0.6841, 0.3419, 0.0), (0.6885, 0.3464, 0.0), (0.6925, 0.3513, 0.0), (0.696, 0.3564, 0.0), (0.6991, 0.3619, 0.0), (0.7017, 0.3677, 0.0), (0.7038, 0.3739, 0.0), (0.7054, 0.3804, 0.0), (0.7066, 0.3872, 0.0), (0.7073, 0.3944, 0.0), (0.7075, 0.4018, 0.0), (0.7074, 0.4078, 0.0), (0.7068, 0.4136, 0.0), (0.706, 0.4192, 0.0), (0.7048, 0.4247, 0.0), (0.7033, 0.4299, 0.0), (0.7014, 0.435, 0.0), (0.6992, 0.44, 0.0), (0.6966, 0.4447, 0.0), (0.6937, 0.4493, 0.0), (0.6904, 0.4537, 0.0), (0.6869, 0.458, 0.0), (0.6829, 0.462, 0.0), (0.6787, 0.4658, 0.0), (0.6743, 0.4693, 0.0), (0.6697, 0.4725, 0.0), (0.665, 0.4753, 0.0), (0.66, 0.4778, 0.0), (0.6548, 0.4799, 0.0), (0.6494, 0.4817, 0.0), (0.6438, 0.4832, 0.0), (0.638, 0.4844, 0.0), (0.632, 0.4852, 0.0), (0.6258, 0.4857, 0.0), (0.6194, 0.4859, 0.0), (0.6131, 0.4857, 0.0), (0.607, 0.4852, 0.0), (0.601, 0.4844, 0.0), (0.5952, 0.4832, 0.0), (0.5896, 0.4817, 0.0), (0.5841, 0.4798, 0.0), (0.5789, 0.4776, 0.0), (0.5738, 0.4751, 0.0), (0.5689, 0.4722, 0.0), (0.5641, 0.4691, 0.0), (0.5596, 0.4655, 0.0), (0.5552, 0.4617, 0.0), (0.5511, 0.4574, 0.0), (0.5472, 0.4529, 0.0), (0.5435, 0.448, 0.0), (0.5401, 0.4428, 0.0), (0.537, 0.4373, 0.0), (0.5341, 0.4314, 0.0), (0.5315, 0.4252, 0.0), (0.5291, 0.4186, 0.0), (0.527, 0.4117, 0.0), (0.5252, 0.4045, 0.0), (0.5236, 0.3969, 0.0), (0.5222, 0.389, 0.0), (0.4561, 0.4007, 0.0), (0.4584, 0.4116, 0.0), (0.461, 0.422, 0.0), (0.4641, 0.4321, 0.0), (0.4676, 0.4417, 0.0), (0.4716, 0.4509, 0.0), (0.476, 0.4597, 0.0), (0.4808, 0.468, 0.0), (0.486, 0.476, 0.0), (0.4917, 0.4835, 0.0), (0.4977, 0.4907, 0.0), (0.5043, 0.4974, 0.0), (0.5112, 0.5037, 0.0), (0.5185, 0.5095, 0.0), (0.5261, 0.5148, 0.0), (0.534, 0.5196, 0.0), (0.5421, 0.524, 0.0), (0.5506, 0.5278, 0.0), (0.5594, 0.5311, 0.0), (0.5684, 0.5338, 0.0), (0.5777, 0.5361, 0.0), (0.5874, 0.5379, 0.0), (0.5973, 0.5392, 0.0), (0.6075, 0.5399, 0.0), (0.618, 0.5402, 0.0), (0.6253, 0.5401, 0.0), (0.6325, 0.5397, 0.0), (0.6396, 0.539, 0.0), (0.6466, 0.5381, 0.0), (0.6535, 0.5369, 0.0), (0.6603, 0.5355, 0.0), (0.667, 0.5338, 0.0), (0.6736, 0.5318, 0.0), (0.6801, 0.5296, 0.0), (0.6865, 0.5271, 0.0), (0.6929, 0.5243, 0.0), (0.6991, 0.5213, 0.0), (0.7051, 0.518, 0.0), (0.711, 0.5146, 0.0), (0.7165, 0.511, 0.0), (0.7219, 0.5072, 0.0), (0.7269, 0.5031, 0.0), (0.7318, 0.4989, 0.0), (0.7364, 0.4946, 0.0), (0.7408, 0.49, 0.0), (0.7449, 0.4852, 0.0), (0.7488, 0.4802, 0.0), (0.7524, 0.4751, 0.0), (0.7558, 0.4697, 0.0), (0.7589, 0.4643, 0.0), (0.7618, 0.4587, 0.0), (0.7644, 0.4531, 0.0), (0.7667, 0.4475, 0.0), (0.7687, 0.4418, 0.0), (0.7705, 0.4361, 0.0), (0.772, 0.4302, 0.0), (0.7732, 0.4244, 0.0), (0.7742, 0.4185, 0.0), (0.7749, 0.4125, 0.0), (0.7753, 0.4065, 0.0), (0.7754, 0.4004, 0.0), (0.7753, 0.3946, 0.0), (0.7749, 0.3889, 0.0), (0.7742, 0.3833, 0.0), (0.7733, 0.3778, 0.0), (0.7722, 0.3724, 0.0), (0.7707, 0.3671, 0.0), (0.769, 0.3618, 0.0), (0.7671, 0.3567, 0.0), (0.7649, 0.3516, 0.0), (0.7624, 0.3466, 0.0), (0.7597, 0.3417, 0.0), (0.7567, 0.3369, 0.0), (0.7535, 0.3322, 0.0), (0.75, 0.3277, 0.0), (0.7462, 0.3233, 0.0), (0.7422, 0.3191, 0.0), (0.738, 0.3151, 0.0), (0.7335, 0.3112, 0.0), (0.7287, 0.3075, 0.0), (0.7238, 0.3039, 0.0), (0.7185, 0.3006, 0.0), (0.713, 0.2973, 0.0), (0.7073, 0.2943, 0.0), (0.7013, 0.2914, 0.0), (0.7091, 0.2894, 0.0), (0.7166, 0.287, 0.0), (0.7238, 0.2844, 0.0), (0.7307, 0.2814, 0.0), (0.7373, 0.2781, 0.0), (0.7437, 0.2744, 0.0), (0.7497, 0.2705, 0.0), (0.7554, 0.2662, 0.0), (0.7609, 0.2615, 0.0), (0.766, 0.2566, 0.0), (0.7709, 0.2513, 0.0), (0.7754, 0.2457, 0.0), (0.7796, 0.2398, 0.0), (0.7835, 0.2336, 0.0), (0.787, 0.2273, 0.0), (0.7901, 0.2206, 0.0), (0.7928, 0.2138, 0.0), (0.7952, 0.2067, 0.0), (0.7972, 0.1993, 0.0), (0.7989, 0.1917, 0.0), (0.8002, 0.1839, 0.0), (0.8011, 0.1758, 0.0), (0.8017, 0.1675, 0.0), (0.8018, 0.1589, 0.0), (0.8015, 0.1473, 0.0), (0.8004, 0.136, 0.0), (0.7986, 0.125, 0.0), (0.7961, 0.1143, 0.0), (0.7929, 0.1039, 0.0), (0.789, 0.09381, 0.0), (0.7844, 0.084, 0.0), (0.779, 0.0745, 0.0), (0.7729, 0.06529, 0.0), (0.7662, 0.05638, 0.0), (0.7587, 0.04776, 0.0), (0.7505, 0.03945, 0.0), (0.7417, 0.03162, 0.0), (0.7326, 0.02448, 0.0), (0.7231, 0.01802, 0.0), (0.7132, 0.01223, 0.0), (0.7029, 0.007129, 0.0), (0.6923, 0.002706, 0.0), (0.6813, -0.001036, 0.0), (0.6699, -0.004098, 0.0), (0.6581, -0.006479, 0.0), (0.646, -0.00818, 0.0), (0.6335, -0.009201, 0.0), (0.6206, -0.009541, 0.0), (0.6089, -0.009248, 0.0), (0.5976, -0.008369, 0.0), (0.5866, -0.006904, 0.0), (0.576, -0.004852, 0.0), (0.5657, -0.002215, 0.0), (0.5557, 0.001009, 0.0), (0.5461, 0.004819, 0.0), (0.5368, 0.009215, 0.0), (0.5278, 0.0142, 0.0), (0.5192, 0.01977, 0.0), (0.5109, 0.02592, 0.0), (0.5029, 0.03266, 0.0), (0.4954, 0.03987, 0.0), (0.4885, 0.04742, 0.0), (0.4821, 0.05532, 0.0), (0.4762, 0.06357, 0.0), (0.4709, 0.07216, 0.0), (0.4662, 0.0811, 0.0), (0.462, 0.09039, 0.0), (0.4584, 0.1, 0.0), (0.4554, 0.11, 0.0), (0.4529, 0.1203, 0.0), (0.4509, 0.131, 0.0), (-0.01138, -0.1494, 0.0), (-0.01138, -0.1017, 0.0), (0.4264, -0.1017, 0.0), (0.4264, -0.1494, 0.0)], [], [(0, 107, 106, 105, 104, 103, 102, 101, 100, 99, 98, 97, 96, 95, 94, 93, 92, 91, 90, 89, 88, 87, 86, 85, 84, 132, 131, 130, 129, 128, 127, 126, 125, 124, 123, 122, 121, 120, 119, 118, 117, 116, 115, 114, 113, 112, 111, 110, 109, 108), (84, 83, 82, 81, 80, 79, 78, 77, 76, 75, 74, 73, 72, 71, 70, 69, 68, 67, 66, 65, 64, 63, 62, 61, 60, 59, 58, 57, 56, 55, 54, 53, 52, 51, 50, 49, 48, 156, 155, 154, 153, 152, 151, 150, 149, 148, 147, 146, 145, 144, 143, 142, 141, 140, 139, 138, 137, 136, 135, 134, 133, 132), (180, 179, 178, 177, 176, 175, 174, 173, 172, 171, 170, 169, 168, 167, 166, 165, 164, 163, 162, 161, 160, 159, 158, 157, 156, 48, 47, 46, 45, 44, 43, 42, 41, 40, 39, 38, 37, 36, 35, 34, 33, 32, 31, 30, 29, 28, 27, 26, 25, 24), (180, 24, 23, 22, 21, 20, 19, 18, 17, 16, 15, 14, 13, 12, 11, 10, 9, 8, 7, 6, 5, 4, 3, 2, 1, 0, 108, 203, 202, 201, 200, 199, 198, 197, 196, 195, 194, 193, 192, 191, 190, 189, 188, 187, 186, 185, 184, 183, 182, 181), (204, 206, 205), (204, 207, 206), (210, 212, 211), (210, 301, 300), (209, 301, 210), (208, 302, 209), (302, 301, 209), (208, 303, 302), (304, 306, 305), (304, 307, 306), (417, 419, 418), (308, 420, 309), (819, 818, 817, 816, 815, 814, 813, 812, 811, 810, 809, 808, 807, 806, 805, 804, 803, 802, 801, 800, 799, 798, 797, 796, 566, 565, 564, 563, 562, 561, 560, 559, 558, 557, 556, 555, 554, 553, 552, 551, 550, 549, 548, 547, 546, 545, 544, 543), (835, 834, 833, 832, 831, 830, 829, 828, 827, 826, 825, 824, 823, 822, 821, 820, 819, 543, 542, 541, 540, 539, 538, 537, 536, 535, 534, 533, 532, 531, 530, 529, 528, 527, 526, 525, 524, 523, 522, 521, 520, 519, 518, 517, 843, 842, 841, 840, 839, 838, 837, 836), (796, 795, 794, 793, 792, 791, 790, 789, 788, 787, 786, 785, 784, 783, 782, 781, 780, 779, 778, 777, 776, 775, 774, 773, 772, 602, 601, 600, 599, 598, 597, 596, 595, 594, 593, 592, 591, 590, 589, 588, 587, 586, 585, 584, 583, 582, 581, 580, 579, 578, 577, 576, 575, 574, 573, 572, 571, 570, 569, 568, 567, 566), (602, 772, 603), (772, 771, 770, 769, 768, 767, 766, 765, 764, 763, 762, 761, 760, 759, 758, 757, 756, 755, 754, 753, 752, 751, 750, 749, 748, 639, 638, 637, 636, 635, 634, 633, 632, 631, 630, 629, 628, 627, 626, 625, 624, 623, 622, 621, 620, 619, 618, 617, 616, 615, 614, 613, 612, 611, 610, 609, 608, 607, 606, 605, 604, 603), (748, 747, 746, 745, 744, 743, 742, 741, 740, 739, 738, 737, 736, 735, 734, 733, 732, 731, 730, 729, 728, 727, 726, 725, 724, 723, 722, 721, 720, 719, 718, 717, 716, 715, 714, 713, 712, 663, 662, 661, 660, 659, 658, 657, 656, 655, 654, 653, 652, 651, 650, 649, 648, 647, 646, 645, 644, 643, 642, 641, 640, 639), (667, 666, 665, 664, 663, 712, 711, 710, 709, 708, 707, 706, 705, 704, 703, 702, 701, 700, 699, 698, 697, 696, 695, 694, 693, 692, 691, 690, 689, 688, 687, 686, 685, 684, 683, 682, 681, 680, 679, 678, 677, 676, 675, 674, 673, 672, 671, 670, 669, 668), (844, 846, 845), (844, 847, 846), (393, 392, 391, 390, 389, 388, 387, 386, 385, 384, 383, 382, 381, 380, 379, 378, 377, 376, 375, 374, 373, 372, 371, 370, 369, 368, 367, 366, 365, 364, 363, 362, 361, 360, 359, 358, 357, 356, 422, 421, 516, 515, 514, 513, 512, 511, 510, 509, 508, 507, 506, 505, 504, 503, 502, 501, 500, 499, 498, 497, 496, 495, 494), (445, 444, 443, 442, 441, 440, 439, 438, 437, 436, 435, 434, 433, 432, 431, 430, 429, 428, 427, 426, 425, 424, 423, 422, 356, 355, 354, 353, 352, 351, 350, 349, 348, 347, 346, 345, 344, 343, 342, 341, 340, 339, 338, 337, 336, 335, 334, 333, 332, 331, 330, 329, 328, 327, 326, 325, 324, 323, 322, 321), (321, 320, 319, 318, 317, 316, 315, 314, 313, 312, 311, 310, 309, 462, 461, 460, 459, 458, 457, 456, 455, 454, 453, 452, 451, 450, 449, 448, 447, 446, 445), (494, 493, 492, 491, 490, 489, 488, 487, 486, 485, 484, 483, 482, 481, 480, 479, 478, 477, 476, 475, 417, 416, 415, 414, 413, 412, 411, 410, 409, 408, 407, 406, 405, 404, 403, 402, 401, 400, 399, 398, 397, 396, 395, 394, 393), (417, 475, 474, 473, 472, 471, 470, 469, 468, 467, 466, 465, 464, 463, 462, 309, 420, 419), (243, 242, 241, 240, 239, 238, 237, 236, 235, 234, 233, 232, 231, 230, 229, 293, 292, 291, 290, 289, 288, 287, 286, 285, 284, 283, 282, 281, 280, 279, 278, 277, 276, 275, 274, 273, 272, 271, 270, 269, 268, 267, 266, 265, 264, 263, 262, 261, 260, 259, 258, 257, 256, 255, 254, 253, 252, 251, 250, 249, 248, 247, 246, 245, 244), (210, 300, 299, 212), (299, 298, 297, 296, 295, 294, 293, 229, 228, 227, 226, 225, 224, 223, 222, 221, 220, 219, 218, 217, 216, 215, 214, 213, 212), (848, 956, 957, 958, 959, 960, 961, 962, 963, 964, 965, 966, 967, 968, 969, 970, 971, 972, 973, 974, 975, 976, 977, 978, 979, 980, 932, 933, 934, 935, 936, 937, 938, 939, 940, 941, 942, 943, 944, 945, 946, 947, 948, 949, 950, 951, 952, 953, 954, 955), (932, 980, 981, 982, 983, 984, 985, 986, 987, 988, 989, 990, 991, 992, 993, 994, 995, 996, 997, 998, 999, 1000, 1001, 1002, 1003, 1004, 896, 897, 898, 899, 900, 901, 902, 903, 904, 905, 906, 907, 908, 909, 910, 911, 912, 913, 914, 915, 916, 917, 918, 919, 920, 921, 922, 923, 924, 925, 926, 927, 928, 929, 930, 931), (1028, 872, 873, 874, 875, 876, 877, 878, 879, 880, 881, 882, 883, 884, 885, 886, 887, 888, 889, 890, 891, 892, 893, 894, 895, 896, 1004, 1005, 1006, 1007, 1008, 1009, 1010, 1011, 1012, 1013, 1014, 1015, 1016, 1017, 1018, 1019, 1020, 1021, 1022, 1023, 1024, 1025, 1026, 1027), (1028, 1029, 1030, 1031, 1032, 1033, 1034, 1035, 1036, 1037, 1038, 1039, 1040, 1041, 1042, 1043, 1044, 1045, 1046, 1047, 1048, 1049, 1050, 1051, 956, 848, 849, 850, 851, 852, 853, 854, 855, 856, 857, 858, 859, 860, 861, 862, 863, 864, 865, 866, 867, 868, 869, 870, 871, 872), (1052, 1053, 1054), (1052, 1054, 1055), (1058, 1059, 1060), (1058, 1148, 1149), (1057, 1058, 1149), (1056, 1057, 1150), (1150, 1057, 1149), (1056, 1150, 1151), (1152, 1153, 1154), (1152, 1154, 1155), (1265, 1266, 1267), (1156, 1157, 1268), (1667, 1391, 1392, 1393, 1394, 1395, 1396, 1397, 1398, 1399, 1400, 1401, 1402, 1403, 1404, 1405, 1406, 1407, 1408, 1409, 1410, 1411, 1412, 1413, 1414, 1644, 1645, 1646, 1647, 1648, 1649, 1650, 1651, 1652, 1653, 1654, 1655, 1656, 1657, 1658, 1659, 1660, 1661, 1662, 1663, 1664, 1665, 1666), (1683, 1684, 1685, 1686, 1687, 1688, 1689, 1690, 1691, 1365, 1366, 1367, 1368, 1369, 1370, 1371, 1372, 1373, 1374, 1375, 1376, 1377, 1378, 1379, 1380, 1381, 1382, 1383, 1384, 1385, 1386, 1387, 1388, 1389, 1390, 1391, 1667, 1668, 1669, 1670, 1671, 1672, 1673, 1674, 1675, 1676, 1677, 1678, 1679, 1680, 1681, 1682), (1644, 1414, 1415, 1416, 1417, 1418, 1419, 1420, 1421, 1422, 1423, 1424, 1425, 1426, 1427, 1428, 1429, 1430, 1431, 1432, 1433, 1434, 1435, 1436, 1437, 1438, 1439, 1440, 1441, 1442, 1443, 1444, 1445, 1446, 1447, 1448, 1449, 1450, 1620, 1621, 1622, 1623, 1624, 1625, 1626, 1627, 1628, 1629, 1630, 1631, 1632, 1633, 1634, 1635, 1636, 1637, 1638, 1639, 1640, 1641, 1642, 1643), (1450, 1451, 1620), (1620, 1451, 1452, 1453, 1454, 1455, 1456, 1457, 1458, 1459, 1460, 1461, 1462, 1463, 1464, 1465, 1466, 1467, 1468, 1469, 1470, 1471, 1472, 1473, 1474, 1475, 1476, 1477, 1478, 1479, 1480, 1481, 1482, 1483, 1484, 1485, 1486, 1487, 1596, 1597, 1598, 1599, 1600, 1601, 1602, 1603, 1604, 1605, 1606, 1607, 1608, 1609, 1610, 1611, 1612, 1613, 1614, 1615, 1616, 1617, 1618, 1619), (1596, 1487, 1488, 1489, 1490, 1491, 1492, 1493, 1494, 1495, 1496, 1497, 1498, 1499, 1500, 1501, 1502, 1503, 1504, 1505, 1506, 1507, 1508, 1509, 1510, 1511, 1560, 1561, 1562, 1563, 1564, 1565, 1566, 1567, 1568, 1569, 1570, 1571, 1572, 1573, 1574, 1575, 1576, 1577, 1578, 1579, 1580, 1581, 1582, 1583, 1584, 1585, 1586, 1587, 1588, 1589, 1590, 1591, 1592, 1593, 1594, 1595), (1515, 1516, 1517, 1518, 1519, 1520, 1521, 1522, 1523, 1524, 1525, 1526, 1527, 1528, 1529, 1530, 1531, 1532, 1533, 1534, 1535, 1536, 1537, 1538, 1539, 1540, 1541, 1542, 1543, 1544, 1545, 1546, 1547, 1548, 1549, 1550, 1551, 1552, 1553, 1554, 1555, 1556, 1557, 1558, 1559, 1560, 1511, 1512, 1513, 1514), (1692, 1693, 1694), (1692, 1694, 1695), (1241, 1342, 1343, 1344, 1345, 1346, 1347, 1348, 1349, 1350, 1351, 1352, 1353, 1354, 1355, 1356, 1357, 1358, 1359, 1360, 1361, 1362, 1363, 1364, 1269, 1270, 1204, 1205, 1206, 1207, 1208, 1209, 1210, 1211, 1212, 1213, 1214, 1215, 1216, 1217, 1218, 1219, 1220, 1221, 1222, 1223, 1224, 1225, 1226, 1227, 1228, 1229, 1230, 1231, 1232, 1233, 1234, 1235, 1236, 1237, 1238, 1239, 1240), (1293, 1169, 1170, 1171, 1172, 1173, 1174, 1175, 1176, 1177, 1178, 1179, 1180, 1181, 1182, 1183, 1184, 1185, 1186, 1187, 1188, 1189, 1190, 1191, 1192, 1193, 1194, 1195, 1196, 1197, 1198, 1199, 1200, 1201, 1202, 1203, 1204, 1270, 1271, 1272, 1273, 1274, 1275, 1276, 1277, 1278, 1279, 1280, 1281, 1282, 1283, 1284, 1285, 1286, 1287, 1288, 1289, 1290, 1291, 1292), (1169, 1293, 1294, 1295, 1296, 1297, 1298, 1299, 1300, 1301, 1302, 1303, 1304, 1305, 1306, 1307, 1308, 1309, 1310, 1157, 1158, 1159, 1160, 1161, 1162, 1163, 1164, 1165, 1166, 1167, 1168), (1342, 1241, 1242, 1243, 1244, 1245, 1246, 1247, 1248, 1249, 1250, 1251, 1252, 1253, 1254, 1255, 1256, 1257, 1258, 1259, 1260, 1261, 1262, 1263, 1264, 1265, 1323, 1324, 1325, 1326, 1327, 1328, 1329, 1330, 1331, 1332, 1333, 1334, 1335, 1336, 1337, 1338, 1339, 1340, 1341), (1265, 1267, 1268, 1157, 1310, 1311, 1312, 1313, 1314, 1315, 1316, 1317, 1318, 1319, 1320, 1321, 1322, 1323), (1091, 1092, 1093, 1094, 1095, 1096, 1097, 1098, 1099, 1100, 1101, 1102, 1103, 1104, 1105, 1106, 1107, 1108, 1109, 1110, 1111, 1112, 1113, 1114, 1115, 1116, 1117, 1118, 1119, 1120, 1121, 1122, 1123, 1124, 1125, 1126, 1127, 1128, 1129, 1130, 1131, 1132, 1133, 1134, 1135, 1136, 1137, 1138, 1139, 1140, 1141, 1077, 1078, 1079, 1080, 1081, 1082, 1083, 1084, 1085, 1086, 1087, 1088, 1089, 1090), (1058, 1060, 1147, 1148), (1147, 1060, 1061, 1062, 1063, 1064, 1065, 1066, 1067, 1068, 1069, 1070, 1071, 1072, 1073, 1074, 1075, 1076, 1077, 1141, 1142, 1143, 1144, 1145, 1146), (548, 549, 1397, 1396), (644, 645, 1493, 1492), (122, 123, 971, 970), (150, 151, 999, 998), (418, 419, 1267, 1266), (338, 339, 1187, 1186), (516, 421, 1269, 1364), (243, 244, 1092, 1091), (449, 450, 1298, 1297), (835, 836, 1684, 1683), (569, 570, 1418, 1417), (625, 626, 1474, 1473), (396, 397, 1245, 1244), (667, 668, 1516, 1515), (762, 763, 1611, 1610), (91, 92, 940, 939), (420, 308, 1156, 1268), (481, 482, 1330, 1329), (742, 743, 1591, 1590), (698, 699, 1547, 1546), (275, 276, 1124, 1123), (62, 63, 911, 910), (807, 808, 1656, 1655), (214, 215, 1063, 1062), (593, 594, 1442, 1441), (518, 519, 1367, 1366), (508, 509, 1357, 1356), (720, 721, 1569, 1568), (360, 361, 1209, 1208), (185, 186, 1034, 1033), (0, 1, 849, 848), (537, 538, 1386, 1385), (123, 124, 972, 971), (153, 154, 1002, 1001), (419, 420, 1268, 1267), (688, 689, 1537, 1536), (333, 334, 1182, 1181), (244, 245, 1093, 1092), (456, 457, 1305, 1304), (296, 297, 1145, 1144), (838, 839, 1687, 1686), (570, 571, 1419, 1418), (666, 667, 1515, 1514), (763, 764, 1612, 1611), (94, 95, 943, 942), (751, 752, 1600, 1599), (699, 700, 1548, 1547), (274, 275, 1123, 1122), (63, 64, 912, 911), (804, 805, 1653, 1652), (209, 210, 1058, 1057), (592, 593, 1441, 1440), (614, 615, 1463, 1462), (775, 776, 1624, 1623), (505, 506, 1354, 1353), (719, 720, 1568, 1567), (31, 32, 880, 879), (387, 388, 1236, 1235), (365, 366, 1214, 1213), (178, 179, 1027, 1026), (124, 125, 973, 972), (825, 826, 1674, 1673), (156, 157, 1005, 1004), (424, 425, 1273, 1272), (303, 208, 1056, 1151), (241, 242, 1090, 1089), (455, 456, 1304, 1303), (301, 302, 1150, 1149), (571, 572, 1420, 1419), (623, 624, 1472, 1471), (677, 678, 1526, 1525), (764, 765, 1613, 1612), (89, 90, 938, 937), (487, 488, 1336, 1335), (752, 753, 1601, 1600), (269, 270, 1118, 1117), (60, 61, 909, 908), (216, 217, 1065, 1064), (591, 592, 1440, 1439), (324, 325, 1173, 1172), (774, 775, 1623, 1622), (730, 731, 1579, 1578), (30, 31, 879, 878), (793, 794, 1642, 1641), (386, 387, 1235, 1234), (370, 371, 1219, 1218), (179, 180, 1028, 1027), (539, 540, 1388, 1387), (645, 646, 1494, 1493), (121, 122, 970, 969), (826, 827, 1675, 1674), (147, 148, 996, 995), (429, 430, 1278, 1277), (678, 679, 1527, 1526), (238, 239, 1087, 1086), (450, 451, 1299, 1298), (294, 295, 1143, 1142), (33, 34, 882, 881), (624, 625, 1473, 1472), (397, 398, 1246, 1245), (761, 762, 1610, 1609), (88, 89, 937, 936), (488, 489, 1337, 1336), (741, 742, 1590, 1589), (280, 281, 1129, 1128), (215, 216, 1064, 1063), (602, 603, 1451, 1450), (323, 324, 1172, 1171), (709, 710, 1558, 1557), (560, 561, 1409, 1408), (355, 356, 1204, 1203), (184, 185, 1033, 1032), (1, 2, 850, 849), (538, 539, 1387, 1386), (126, 127, 975, 974), (827, 828, 1676, 1675), (146, 147, 995, 994), (430, 431, 1279, 1278), (679, 680, 1528, 1527), (247, 248, 1096, 1095), (648, 649, 1497, 1496), (295, 296, 1144, 1143), (34, 35, 883, 882), (581, 582, 1430, 1429), (400, 401, 1249, 1248), (87, 88, 936, 935), (477, 478, 1326, 1325), (708, 709, 1557, 1556), (210, 211, 1059, 1058), (613, 614, 1462, 1461), (326, 327, 1175, 1174), (772, 773, 1621, 1620), (738, 739, 1587, 1586), (28, 29, 877, 876), (795, 796, 1644, 1643), (356, 357, 1205, 1204), (189, 190, 1038, 1037), (263, 264, 1112, 1111), (549, 550, 1398, 1397), (119, 120, 968, 967), (157, 158, 1006, 1005), (431, 432, 1280, 1279), (337, 338, 1186, 1185), (248, 249, 1097, 1096), (647, 648, 1496, 1495), (292, 293, 1141, 1140), (35, 36, 884, 883), (618, 619, 1467, 1466), (399, 400, 1248, 1247), (676, 677, 1525, 1524), (476, 477, 1325, 1324), (707, 708, 1556, 1555), (816, 817, 1665, 1664), (205, 206, 1054, 1053), (588, 589, 1437, 1436), (66, 67, 915, 914), (739, 740, 1588, 1587), (794, 795, 1643, 1642), (558, 559, 1407, 1406), (369, 370, 1218, 1217), (174, 175, 1023, 1022), (262, 263, 1111, 1110), (3, 4, 852, 851), (120, 121, 969, 968), (144, 145, 993, 992), (681, 682, 1530, 1529), (336, 337, 1185, 1184), (237, 238, 1086, 1085), (528, 529, 1377, 1376), (646, 647, 1495, 1494), (313, 314, 1162, 1161), (837, 838, 1686, 1685), (619, 620, 1468, 1467), (398, 399, 1247, 1246), (93, 94, 942, 941), (475, 476, 1324, 1323), (281, 282, 1130, 1129), (56, 57, 905, 904), (805, 806, 1654, 1653), (220, 221, 1069, 1068), (587, 588, 1436, 1435), (740, 741, 1589, 1588), (710, 711, 1559, 1558), (559, 560, 1408, 1407), (462, 463, 1311, 1310), (358, 359, 1207, 1206), (175, 176, 1024, 1023), (2, 3, 851, 850), (107, 0, 848, 955), (125, 126, 974, 973), (830, 831, 1679, 1678), (143, 144, 992, 991), (433, 434, 1282, 1281), (335, 336, 1184, 1183), (250, 251, 1099, 1098), (444, 445, 1293, 1292), (649, 650, 1498, 1497), (314, 315, 1163, 1162), (620, 621, 1469, 1468), (401, 402, 1250, 1249), (674, 675, 1523, 1522), (705, 706, 1554, 1553), (61, 62, 910, 909), (219, 220, 1068, 1067), (590, 591, 1439, 1438), (773, 774, 1622, 1621), (68, 69, 917, 916), (737, 738, 1586, 1585), (29, 30, 878, 877), (556, 557, 1405, 1404), (367, 368, 1216, 1215), (527, 528, 1376, 1375), (188, 189, 1037, 1036), (260, 261, 1109, 1108), (114, 115, 963, 962), (831, 832, 1680, 1679), (142, 143, 991, 990), (346, 347, 1195, 1194), (251, 252, 1100, 1099), (652, 653, 1501, 1500), (315, 316, 1164, 1163), (38, 39, 887, 886), (617, 618, 1466, 1465), (675, 676, 1524, 1523), (768, 769, 1617, 1616), (473, 474, 1322, 1321), (283, 284, 1132, 1131), (206, 207, 1055, 1054), (585, 586, 1434, 1433), (67, 68, 916, 915), (712, 713, 1561, 1560), (24, 25, 873, 872), (799, 800, 1648, 1647), (464, 465, 1313, 1312), (388, 389, 1237, 1236), (368, 369, 1217, 1216), (99, 100, 948, 947), (526, 527, 1375, 1374), (177, 178, 1026, 1025), (561, 562, 1410, 1409), (643, 644, 1492, 1491), (828, 829, 1677, 1676), (145, 146, 994, 993), (411, 412, 1260, 1259), (680, 681, 1529, 1528), (252, 253, 1101, 1100), (529, 530, 1378, 1377), (442, 443, 1291, 1290), (304, 305, 1153, 1152), (39, 40, 888, 887), (622, 623, 1471, 1470), (486, 487, 1335, 1334), (743, 744, 1592, 1591), (282, 283, 1131, 1130), (217, 218, 1066, 1065), (584, 585, 1433, 1432), (325, 326, 1174, 1173), (70, 71, 919, 918), (711, 712, 1560, 1559), (798, 799, 1647, 1646), (463, 464, 1312, 1311), (357, 358, 1206, 1205), (100, 101, 949, 948), (186, 187, 1035, 1034), (7, 8, 856, 855), (562, 563, 1411, 1410), (642, 643, 1491, 1490), (432, 433, 1281, 1280), (410, 411, 1259, 1258), (685, 686, 1534, 1533), (249, 250, 1098, 1097), (443, 444, 1292, 1291), (293, 294, 1142, 1141), (36, 37, 885, 884), (132, 133, 981, 980), (615, 616, 1464, 1463), (81, 82, 930, 929), (495, 496, 1344, 1343), (744, 745, 1593, 1592), (706, 707, 1555, 1554), (208, 209, 1057, 1056), (583, 584, 1432, 1431), (318, 319, 1167, 1166), (801, 802, 1650, 1649), (348, 349, 1197, 1196), (378, 379, 1227, 1226), (524, 525, 1373, 1372), (187, 188, 1036, 1035), (594, 595, 1443, 1442), (261, 262, 1110, 1109), (6, 7, 855, 854), (563, 564, 1412, 1411), (113, 114, 962, 961), (155, 156, 1004, 1003), (421, 422, 1270, 1269), (230, 231, 1079, 1078), (531, 532, 1380, 1379), (653, 654, 1502, 1501), (616, 617, 1465, 1464), (769, 770, 1618, 1617), (80, 81, 929, 928), (474, 475, 1323, 1322), (496, 497, 1345, 1344), (57, 58, 906, 905), (319, 320, 1168, 1167), (733, 734, 1582, 1581), (25, 26, 874, 873), (802, 803, 1651, 1650), (796, 797, 1645, 1644), (552, 553, 1401, 1400), (389, 390, 1238, 1237), (347, 348, 1196, 1195), (102, 103, 951, 950), (176, 177, 1025, 1024), (256, 257, 1105, 1104), (640, 641, 1489, 1488), (154, 155, 1003, 1002), (438, 439, 1287, 1286), (239, 240, 1088, 1087), (530, 531, 1379, 1378), (453, 454, 1302, 1301), (287, 288, 1136, 1135), (621, 622, 1470, 1469), (408, 409, 1257, 1256), (671, 672, 1520, 1519), (766, 767, 1615, 1614), (79, 80, 928, 927), (485, 486, 1334, 1333), (746, 747, 1595, 1594), (702, 703, 1551, 1550), (58, 59, 907, 906), (218, 219, 1067, 1066), (589, 590, 1438, 1437), (316, 317, 1165, 1164), (165, 166, 1014, 1013), (716, 717, 1565, 1564), (803, 804, 1652, 1651), (557, 558, 1406, 1405), (468, 469, 1317, 1316), (350, 351, 1199, 1198), (596, 597, 1445, 1444), (4, 5, 853, 852), (111, 112, 960, 959), (834, 835, 1683, 1682), (439, 440, 1288, 1287), (684, 685, 1533, 1532), (345, 346, 1194, 1193), (240, 241, 1089, 1088), (286, 287, 1135, 1134), (824, 825, 1673, 1672), (133, 134, 982, 981), (407, 408, 1256, 1255), (670, 671, 1519, 1518), (771, 772, 1620, 1619), (90, 91, 939, 938), (498, 499, 1347, 1346), (747, 748, 1596, 1595), (703, 704, 1552, 1551), (59, 60, 908, 907), (610, 611, 1459, 1458), (166, 167, 1015, 1014), (715, 716, 1564, 1563), (27, 28, 876, 875), (467, 468, 1316, 1315), (379, 380, 1228, 1227), (377, 378, 1226, 1225), (525, 526, 1374, 1373), (595, 596, 1444, 1443), (197, 198, 1046, 1045), (566, 567, 1415, 1414), (112, 113, 961, 960), (829, 830, 1678, 1677), (436, 437, 1285, 1284), (344, 345, 1193, 1192), (229, 230, 1078, 1077), (289, 290, 1138, 1137), (136, 137, 985, 984), (406, 407, 1255, 1254), (673, 674, 1522, 1521), (770, 771, 1619, 1618), (499, 500, 1348, 1347), (748, 749, 1597, 1596), (48, 49, 897, 896), (627, 628, 1476, 1475), (69, 70, 918, 917), (167, 168, 1016, 1015), (734, 735, 1583, 1582), (26, 27, 875, 874), (797, 798, 1646, 1645), (470, 471, 1319, 1318), (380, 381, 1229, 1228), (101, 102, 950, 949), (520, 521, 1369, 1368), (598, 599, 1447, 1446), (257, 258, 1106, 1105), (196, 197, 1045, 1044), (567, 568, 1416, 1415), (641, 642, 1490, 1489), (441, 442, 1290, 1289), (682, 683, 1531, 1530), (343, 344, 1192, 1191), (226, 227, 1075, 1074), (535, 536, 1384, 1383), (290, 291, 1139, 1138), (284, 285, 1133, 1132), (37, 38, 886, 885), (822, 823, 1671, 1670), (135, 136, 984, 983), (409, 410, 1258, 1257), (765, 766, 1614, 1613), (500, 501, 1349, 1348), (745, 746, 1594, 1593), (628, 629, 1477, 1476), (660, 661, 1509, 1508), (76, 77, 925, 924), (713, 714, 1562, 1561), (465, 466, 1314, 1313), (375, 376, 1224, 1223), (106, 107, 955, 954), (164, 165, 1013, 1012), (254, 255, 1103, 1102), (5, 6, 854, 853), (195, 196, 1044, 1043), (564, 565, 1413, 1412), (434, 435, 1283, 1282), (412, 413, 1261, 1260), (683, 684, 1532, 1531), (227, 228, 1076, 1075), (534, 535, 1383, 1382), (291, 292, 1140, 1139), (46, 47, 895, 894), (823, 824, 1672, 1671), (134, 135, 983, 982), (577, 578, 1426, 1425), (497, 498, 1346, 1345), (704, 705, 1553, 1552), (609, 610, 1458, 1457), (322, 323, 1171, 1170), (776, 777, 1625, 1624), (75, 76, 924, 923), (169, 170, 1018, 1017), (16, 17, 865, 864), (198, 199, 1047, 1046), (553, 554, 1402, 1401), (472, 473, 1321, 1320), (382, 383, 1231, 1230), (376, 377, 1225, 1224), (259, 260, 1108, 1107), (639, 640, 1488, 1487), (435, 436, 1284, 1283), (228, 229, 1077, 1076), (494, 495, 1343, 1342), (651, 652, 1500, 1499), (312, 313, 1161, 1160), (47, 48, 896, 895), (820, 821, 1669, 1668), (137, 138, 986, 985), (576, 577, 1425, 1424), (403, 404, 1252, 1251), (672, 673, 1521, 1520), (630, 631, 1479, 1478), (317, 318, 1166, 1165), (78, 79, 927, 926), (735, 736, 1584, 1583), (554, 555, 1403, 1402), (471, 472, 1320, 1319), (349, 350, 1198, 1197), (791, 792, 1640, 1639), (108, 109, 957, 956), (521, 522, 1370, 1369), (162, 163, 1011, 1010), (258, 259, 1107, 1106), (15, 16, 864, 863), (193, 194, 1042, 1041), (833, 834, 1682, 1681), (440, 441, 1289, 1288), (340, 341, 1189, 1188), (225, 226, 1074, 1073), (532, 533, 1381, 1380), (650, 651, 1499, 1498), (285, 286, 1134, 1133), (44, 45, 893, 892), (140, 141, 989, 988), (402, 403, 1251, 1250), (693, 694, 1542, 1541), (503, 504, 1352, 1351), (809, 810, 1658, 1657), (607, 608, 1456, 1455), (661, 662, 1510, 1509), (73, 74, 922, 921), (736, 737, 1585, 1584), (714, 715, 1563, 1562), (200, 201, 1049, 1048), (555, 556, 1404, 1403), (466, 467, 1315, 1314), (354, 355, 1203, 1202), (790, 791, 1639, 1638), (105, 106, 954, 953), (163, 164, 1012, 1011), (253, 254, 1102, 1101), (14, 15, 863, 862), (725, 726, 1574, 1573), (832, 833, 1681, 1680), (413, 414, 1262, 1261), (339, 340, 1188, 1187), (310, 311, 1159, 1158), (504, 505, 1353, 1352), (49, 50, 898, 897), (810, 811, 1659, 1658), (131, 132, 980, 979), (586, 587, 1435, 1434), (608, 609, 1457, 1456), (664, 665, 1513, 1512), (777, 778, 1626, 1625), (72, 73, 921, 920), (511, 512, 1360, 1359), (168, 169, 1017, 1016), (264, 265, 1113, 1112), (17, 18, 866, 865), (199, 200, 1048, 1047), (381, 382, 1230, 1229), (371, 372, 1220, 1219), (110, 111, 959, 958), (523, 524, 1372, 1371), (597, 598, 1446, 1445), (231, 232, 1080, 1079), (544, 545, 1393, 1392), (342, 343, 1191, 1190), (445, 446, 1294, 1293), (493, 494, 1342, 1341), (634, 635, 1483, 1482), (311, 312, 1160, 1159), (461, 462, 1310, 1309), (279, 280, 1128, 1127), (50, 51, 899, 898), (811, 812, 1660, 1659), (130, 131, 979, 978), (629, 630, 1478, 1477), (663, 664, 1512, 1511), (758, 759, 1607, 1606), (71, 72, 920, 919), (173, 174, 1022, 1021), (754, 755, 1603, 1602), (694, 695, 1543, 1542), (207, 204, 1052, 1055), (384, 385, 1233, 1232), (372, 373, 1221, 1220), (788, 789, 1637, 1636), (103, 104, 952, 951), (522, 523, 1371, 1370), (724, 725, 1573, 1572), (12, 13, 861, 860), (232, 233, 1081, 1080), (194, 195, 1043, 1042), (565, 566, 1414, 1413), (415, 416, 1264, 1263), (533, 534, 1382, 1381), (446, 447, 1295, 1294), (490, 491, 1339, 1338), (635, 636, 1484, 1483), (308, 309, 1157, 1156), (842, 843, 1691, 1690), (141, 142, 990, 989), (692, 693, 1541, 1540), (767, 768, 1616, 1615), (82, 83, 931, 930), (460, 461, 1309, 1308), (278, 279, 1127, 1126), (51, 52, 900, 899), (574, 575, 1423, 1422), (662, 663, 1511, 1510), (321, 322, 1170, 1169), (779, 780, 1628, 1627), (755, 756, 1604, 1603), (695, 696, 1544, 1543), (19, 20, 868, 867), (800, 801, 1649, 1648), (604, 605, 1453, 1452), (353, 354, 1202, 1201), (104, 105, 953, 952), (723, 724, 1572, 1571), (428, 429, 1277, 1276), (297, 298, 1146, 1145), (414, 415, 1263, 1262), (221, 222, 1070, 1069), (447, 448, 1296, 1295), (491, 492, 1340, 1339), (636, 637, 1485, 1484), (40, 41, 889, 888), (821, 822, 1670, 1669), (459, 460, 1308, 1307), (128, 129, 977, 976), (575, 576, 1424, 1423), (665, 666, 1514, 1513), (320, 321, 1169, 1168), (778, 779, 1627, 1626), (77, 78, 926, 925), (756, 757, 1605, 1604), (265, 266, 1114, 1113), (18, 19, 867, 866), (204, 205, 1053, 1052), (603, 604, 1452, 1451), (374, 375, 1223, 1222), (109, 110, 958, 957), (512, 513, 1361, 1360), (159, 160, 1008, 1007), (726, 727, 1575, 1574), (234, 235, 1083, 1082), (190, 191, 1039, 1038), (298, 299, 1147, 1146), (417, 418, 1266, 1265), (543, 544, 1392, 1391), (492, 493, 1341, 1340), (633, 634, 1482, 1481), (45, 46, 894, 893), (690, 691, 1539, 1538), (84, 85, 933, 932), (478, 479, 1327, 1326), (276, 277, 1125, 1124), (844, 845, 1693, 1692), (572, 573, 1421, 1420), (668, 669, 1517, 1516), (757, 758, 1606, 1605), (172, 173, 1021, 1020), (753, 754, 1602, 1601), (697, 698, 1546, 1545), (814, 815, 1663, 1662), (606, 607, 1455, 1454), (385, 386, 1234, 1233), (351, 352, 1200, 1199), (789, 790, 1638, 1637), (158, 159, 1007, 1006), (721, 722, 1570, 1569), (426, 427, 1275, 1274), (13, 14, 862, 861), (235, 236, 1084, 1083), (191, 192, 1040, 1039), (299, 300, 1148, 1147), (98, 99, 947, 946), (542, 543, 1391, 1390), (489, 490, 1338, 1337), (638, 639, 1487, 1486), (404, 405, 1253, 1252), (691, 692, 1540, 1539), (330, 331, 1179, 1178), (83, 84, 932, 931), (457, 458, 1306, 1305), (54, 55, 903, 902), (750, 751, 1599, 1598), (267, 268, 1116, 1115), (815, 816, 1664, 1663), (601, 602, 1450, 1449), (352, 353, 1201, 1200), (784, 785, 1633, 1632), (161, 162, 1010, 1009), (728, 729, 1577, 1576), (427, 428, 1276, 1275), (255, 256, 1104, 1103), (8, 9, 857, 856), (236, 237, 1085, 1084), (115, 116, 964, 963), (341, 342, 1190, 1189), (222, 223, 1071, 1070), (545, 546, 1394, 1393), (448, 449, 1297, 1296), (631, 632, 1480, 1479), (288, 289, 1137, 1136), (86, 87, 935, 934), (502, 503, 1351, 1350), (659, 660, 1508, 1507), (55, 56, 904, 903), (846, 847, 1695, 1694), (129, 130, 978, 977), (170, 171, 1019, 1018), (266, 267, 1115, 1114), (23, 24, 872, 871), (812, 813, 1661, 1660), (201, 202, 1050, 1049), (600, 601, 1449, 1448), (383, 384, 1232, 1231), (373, 374, 1222, 1221), (783, 784, 1632, 1631), (513, 514, 1362, 1361), (727, 728, 1576, 1575), (233, 234, 1082, 1081), (395, 396, 1244, 1243), (116, 117, 965, 964), (148, 149, 997, 996), (416, 417, 1265, 1264), (540, 541, 1389, 1388), (546, 547, 1395, 1394), (632, 633, 1481, 1480), (309, 310, 1158, 1157), (332, 333, 1181, 1180), (479, 480, 1328, 1327), (658, 659, 1507, 1506), (277, 278, 1126, 1125), (52, 53, 901, 900), (841, 842, 1690, 1689), (669, 670, 1518, 1517), (171, 172, 1020, 1019), (696, 697, 1545, 1544), (22, 23, 871, 870), (817, 818, 1666, 1665), (599, 600, 1448, 1447), (782, 783, 1631, 1630), (65, 66, 914, 913), (510, 511, 1359, 1358), (722, 723, 1571, 1570), (192, 193, 1041, 1040), (394, 395, 1243, 1242), (362, 363, 1211, 1210), (97, 98, 946, 945), (437, 438, 1286, 1285), (246, 247, 1095, 1094), (547, 548, 1396, 1395), (637, 638, 1486, 1485), (41, 42, 890, 889), (139, 140, 988, 987), (405, 406, 1254, 1253), (686, 687, 1535, 1534), (331, 332, 1180, 1179), (307, 304, 1152, 1155), (458, 459, 1307, 1306), (480, 481, 1329, 1328), (302, 303, 1151, 1150), (840, 841, 1689, 1688), (127, 128, 976, 975), (568, 569, 1417, 1416), (578, 579, 1427, 1426), (749, 750, 1598, 1597), (701, 702, 1550, 1549), (272, 273, 1121, 1120), (818, 819, 1667, 1666), (469, 470, 1318, 1317), (785, 786, 1634, 1633), (64, 65, 913, 912), (515, 516, 1364, 1363), (160, 161, 1009, 1008), (717, 718, 1566, 1565), (9, 10, 858, 857), (363, 364, 1212, 1211), (118, 119, 967, 966), (223, 224, 1072, 1071), (42, 43, 891, 890), (138, 139, 987, 986), (422, 423, 1271, 1270), (687, 688, 1536, 1535), (334, 335, 1183, 1182), (501, 502, 1350, 1349), (656, 657, 1505, 1504), (839, 840, 1688, 1687), (573, 574, 1422, 1421), (271, 272, 1120, 1119), (20, 21, 869, 868), (819, 820, 1668, 1667), (202, 203, 1051, 1050), (605, 606, 1454, 1453), (780, 781, 1629, 1628), (514, 515, 1363, 1362), (181, 182, 1030, 1029), (732, 733, 1581, 1580), (392, 393, 1241, 1240), (364, 365, 1213, 1212), (95, 96, 944, 943), (149, 150, 998, 997), (224, 225, 1073, 1072), (541, 542, 1390, 1389), (43, 44, 892, 891), (423, 424, 1272, 1271), (452, 453, 1301, 1300), (847, 844, 1692, 1695), (655, 656, 1504, 1503), (300, 301, 1149, 1148), (213, 214, 1062, 1061), (580, 581, 1429, 1428), (626, 627, 1475, 1474), (759, 760, 1608, 1607), (74, 75, 923, 922), (482, 483, 1331, 1330), (270, 271, 1119, 1118), (808, 809, 1657, 1656), (329, 330, 1178, 1177), (787, 788, 1636, 1635), (509, 510, 1358, 1357), (731, 732, 1580, 1579), (11, 12, 860, 859), (391, 392, 1240, 1239), (361, 362, 1210, 1209), (96, 97, 945, 944), (182, 183, 1031, 1030), (245, 246, 1094, 1093), (536, 537, 1385, 1384), (550, 551, 1399, 1398), (843, 517, 1365, 1691), (152, 153, 1001, 1000), (689, 690, 1538, 1537), (85, 86, 934, 933), (451, 452, 1300, 1299), (654, 655, 1503, 1502), (305, 306, 1154, 1153), (32, 33, 881, 880), (845, 846, 1694, 1693), (579, 580, 1428, 1427), (760, 761, 1609, 1608), (483, 484, 1332, 1331), (700, 701, 1549, 1548), (273, 274, 1122, 1121), (813, 814, 1662, 1661), (212, 213, 1061, 1060), (611, 612, 1460, 1459), (328, 329, 1177, 1176), (786, 787, 1635, 1634), (506, 507, 1355, 1354), (718, 719, 1567, 1566), (10, 11, 859, 858), (390, 391, 1239, 1238), (366, 367, 1215, 1214), (117, 118, 966, 965), (183, 184, 1032, 1031), (551, 552, 1400, 1399), (151, 152, 1000, 999), (425, 426, 1274, 1273), (242, 243, 1091, 1090), (454, 455, 1303, 1302), (657, 658, 1506, 1505), (306, 307, 1155, 1154), (53, 54, 902, 901), (836, 837, 1685, 1684), (582, 583, 1431, 1430), (92, 93, 941, 940), (484, 485, 1333, 1332), (268, 269, 1117, 1116), (21, 22, 870, 869), (806, 807, 1655, 1654), (211, 212, 1060, 1059), (203, 108, 956, 1051), (612, 613, 1461, 1460), (327, 328, 1176, 1175), (781, 782, 1630, 1629), (519, 520, 1368, 1367), (507, 508, 1356, 1355), (729, 730, 1578, 1577), (792, 793, 1641, 1640), (393, 394, 1242, 1241), (359, 360, 1208, 1207), (180, 181, 1029, 1028), (517, 518, 1366, 1365)])
me_mesh_002.materials.append(mat_material_002)
me_mesh_002.use_remesh_preserve_volume = False
me_mesh_002.use_remesh_preserve_attributes = False
me_mesh_002.use_mirror_vertex_groups = False
me_mesh_002.update()
me_cylinder_004 = bpy.data.meshes.new('Cylinder.004')
me_cylinder_004.from_pydata([(0.0, 4.2, -0.5), (0.0, 4.2, 0.5), (1.087, 4.057, -0.5), (1.087, 4.057, 0.5), (2.1, 3.637, -0.5), (2.1, 3.637, 0.5), (2.97, 2.97, -0.5), (2.97, 2.97, 0.5), (3.637, 2.1, -0.5), (3.637, 2.1, 0.5), (4.057, 1.087, -0.5), (4.057, 1.087, 0.5), (4.2, 3.171e-07, -0.5), (4.2, 3.171e-07, 0.5), (4.057, -1.087, -0.5), (4.057, -1.087, 0.5), (3.637, -2.1, -0.5), (3.637, -2.1, 0.5), (2.97, -2.97, -0.5), (2.97, -2.97, 0.5), (2.1, -3.637, -0.5), (2.1, -3.637, 0.5), (1.087, -4.057, -0.5), (1.087, -4.057, 0.5), (1.636e-06, -4.2, -0.5), (1.636e-06, -4.2, 0.5), (-1.087, -4.057, -0.5), (-1.087, -4.057, 0.5), (-2.1, -3.637, -0.5), (-2.1, -3.637, 0.5), (-2.97, -2.97, -0.5), (-2.97, -2.97, 0.5), (-3.637, -2.1, -0.5), (-3.637, -2.1, 0.5), (-4.057, -1.087, -0.5), (-4.057, -1.087, 0.5), (-4.2, -1.953e-06, -0.5), (-4.2, -1.953e-06, 0.5), (-4.057, 1.087, -0.5), (-4.057, 1.087, 0.5), (-3.637, 2.1, -0.5), (-3.637, 2.1, 0.5), (-2.97, 2.97, -0.5), (-2.97, 2.97, 0.5), (-2.1, 3.637, -0.5), (-2.1, 3.637, 0.5), (-1.087, 4.057, -0.5), (-1.087, 4.057, 0.5)], [], [(0, 1, 3, 2), (2, 3, 5, 4), (4, 5, 7, 6), (6, 7, 9, 8), (8, 9, 11, 10), (10, 11, 13, 12), (12, 13, 15, 14), (14, 15, 17, 16), (16, 17, 19, 18), (18, 19, 21, 20), (20, 21, 23, 22), (22, 23, 25, 24), (24, 25, 27, 26), (26, 27, 29, 28), (28, 29, 31, 30), (30, 31, 33, 32), (32, 33, 35, 34), (34, 35, 37, 36), (36, 37, 39, 38), (38, 39, 41, 40), (40, 41, 43, 42), (42, 43, 45, 44), (3, 1, 47, 45, 43, 41, 39, 37, 35, 33, 31, 29, 27, 25, 23, 21, 19, 17, 15, 13, 11, 9, 7, 5), (44, 45, 47, 46), (46, 47, 1, 0), (0, 2, 4, 6, 8, 10, 12, 14, 16, 18, 20, 22, 24, 26, 28, 30, 32, 34, 36, 38, 40, 42, 44, 46)])
me_cylinder_004.use_remesh_preserve_volume = False
me_cylinder_004.use_remesh_preserve_attributes = False
me_cylinder_004.use_mirror_vertex_groups = False
me_cylinder_004.update()
me_cylinder_007 = bpy.data.meshes.new('Cylinder.007')
me_cylinder_007.from_pydata([(0.0, 3.9, -2.0), (0.0, 3.9, 2.0), (1.009, 3.767, -2.0), (1.009, 3.767, 2.0), (1.95, 3.377, -2.0), (1.95, 3.377, 2.0), (2.758, 2.758, -2.0), (2.758, 2.758, 2.0), (3.377, 1.95, -2.0), (3.377, 1.95, 2.0), (3.767, 1.009, -2.0), (3.767, 1.009, 2.0), (3.9, 2.944e-07, -2.0), (3.9, 2.944e-07, 2.0), (3.767, -1.009, -2.0), (3.767, -1.009, 2.0), (3.377, -1.95, -2.0), (3.377, -1.95, 2.0), (2.758, -2.758, -2.0), (2.758, -2.758, 2.0), (1.95, -3.377, -2.0), (1.95, -3.377, 2.0), (1.009, -3.767, -2.0), (1.009, -3.767, 2.0), (1.519e-06, -3.9, -2.0), (1.519e-06, -3.9, 2.0), (-1.009, -3.767, -2.0), (-1.009, -3.767, 2.0), (-1.95, -3.378, -2.0), (-1.95, -3.378, 2.0), (-2.758, -2.758, -2.0), (-2.758, -2.758, 2.0), (-3.377, -1.95, -2.0), (-3.377, -1.95, 2.0), (-3.767, -1.009, -2.0), (-3.767, -1.009, 2.0), (-3.9, -1.813e-06, -2.0), (-3.9, -1.813e-06, 2.0), (-3.767, 1.009, -2.0), (-3.767, 1.009, 2.0), (-3.378, 1.95, -2.0), (-3.378, 1.95, 2.0), (-2.758, 2.758, -2.0), (-2.758, 2.758, 2.0), (-1.95, 3.377, -2.0), (-1.95, 3.377, 2.0), (-1.009, 3.767, -2.0), (-1.009, 3.767, 2.0)], [], [(0, 1, 3, 2), (2, 3, 5, 4), (4, 5, 7, 6), (6, 7, 9, 8), (8, 9, 11, 10), (10, 11, 13, 12), (12, 13, 15, 14), (14, 15, 17, 16), (16, 17, 19, 18), (18, 19, 21, 20), (20, 21, 23, 22), (22, 23, 25, 24), (24, 25, 27, 26), (26, 27, 29, 28), (28, 29, 31, 30), (30, 31, 33, 32), (32, 33, 35, 34), (34, 35, 37, 36), (36, 37, 39, 38), (38, 39, 41, 40), (40, 41, 43, 42), (42, 43, 45, 44), (3, 1, 47, 45, 43, 41, 39, 37, 35, 33, 31, 29, 27, 25, 23, 21, 19, 17, 15, 13, 11, 9, 7, 5), (44, 45, 47, 46), (46, 47, 1, 0), (0, 2, 4, 6, 8, 10, 12, 14, 16, 18, 20, 22, 24, 26, 28, 30, 32, 34, 36, 38, 40, 42, 44, 46)])
me_cylinder_007.use_remesh_preserve_volume = False
me_cylinder_007.use_remesh_preserve_attributes = False
me_cylinder_007.use_mirror_vertex_groups = False
me_cylinder_007.update()
me_cylinder_006 = bpy.data.meshes.new('Cylinder.006')
me_cylinder_006.from_pydata([(0.0, 3.1, -2.5), (0.0, 3.1, 2.5), (0.8023, 2.994, -2.5), (0.8023, 2.994, 2.5), (1.55, 2.685, -2.5), (1.55, 2.685, 2.5), (2.192, 2.192, -2.5), (2.192, 2.192, 2.5), (2.685, 1.55, -2.5), (2.685, 1.55, 2.5), (2.994, 0.8023, -2.5), (2.994, 0.8023, 2.5), (3.1, 2.34e-07, -2.5), (3.1, 2.34e-07, 2.5), (2.994, -0.8023, -2.5), (2.994, -0.8023, 2.5), (2.685, -1.55, -2.5), (2.685, -1.55, 2.5), (2.192, -2.192, -2.5), (2.192, -2.192, 2.5), (1.55, -2.685, -2.5), (1.55, -2.685, 2.5), (0.8023, -2.994, -2.5), (0.8023, -2.994, 2.5), (1.207e-06, -3.1, -2.5), (1.207e-06, -3.1, 2.5), (-0.8023, -2.994, -2.5), (-0.8023, -2.994, 2.5), (-1.55, -2.685, -2.5), (-1.55, -2.685, 2.5), (-2.192, -2.192, -2.5), (-2.192, -2.192, 2.5), (-2.685, -1.55, -2.5), (-2.685, -1.55, 2.5), (-2.994, -0.8023, -2.5), (-2.994, -0.8023, 2.5), (-3.1, -1.441e-06, -2.5), (-3.1, -1.441e-06, 2.5), (-2.994, 0.8023, -2.5), (-2.994, 0.8023, 2.5), (-2.685, 1.55, -2.5), (-2.685, 1.55, 2.5), (-2.192, 2.192, -2.5), (-2.192, 2.192, 2.5), (-1.55, 2.685, -2.5), (-1.55, 2.685, 2.5), (-0.8023, 2.994, -2.5), (-0.8023, 2.994, 2.5)], [], [(0, 1, 3, 2), (2, 3, 5, 4), (4, 5, 7, 6), (6, 7, 9, 8), (8, 9, 11, 10), (10, 11, 13, 12), (12, 13, 15, 14), (14, 15, 17, 16), (16, 17, 19, 18), (18, 19, 21, 20), (20, 21, 23, 22), (22, 23, 25, 24), (24, 25, 27, 26), (26, 27, 29, 28), (28, 29, 31, 30), (30, 31, 33, 32), (32, 33, 35, 34), (34, 35, 37, 36), (36, 37, 39, 38), (38, 39, 41, 40), (40, 41, 43, 42), (42, 43, 45, 44), (3, 1, 47, 45, 43, 41, 39, 37, 35, 33, 31, 29, 27, 25, 23, 21, 19, 17, 15, 13, 11, 9, 7, 5), (44, 45, 47, 46), (46, 47, 1, 0), (0, 2, 4, 6, 8, 10, 12, 14, 16, 18, 20, 22, 24, 26, 28, 30, 32, 34, 36, 38, 40, 42, 44, 46)])
me_cylinder_006.use_remesh_preserve_volume = False
me_cylinder_006.use_remesh_preserve_attributes = False
me_cylinder_006.use_mirror_vertex_groups = False
me_cylinder_006.update()
me_cylinder_003 = bpy.data.meshes.new('Cylinder.003')
me_cylinder_003.from_pydata([(0.0, 1.8, -2.5), (0.0, 1.8, 2.5), (0.4659, 1.739, -2.5), (0.4659, 1.739, 2.5), (0.9, 1.559, -2.5), (0.9, 1.559, 2.5), (1.273, 1.273, -2.5), (1.273, 1.273, 2.5), (1.559, 0.9, -2.5), (1.559, 0.9, 2.5), (1.739, 0.4659, -2.5), (1.739, 0.4659, 2.5), (1.8, 1.359e-07, -2.5), (1.8, 1.359e-07, 2.5), (1.739, -0.4659, -2.5), (1.739, -0.4659, 2.5), (1.559, -0.9, -2.5), (1.559, -0.9, 2.5), (1.273, -1.273, -2.5), (1.273, -1.273, 2.5), (0.9, -1.559, -2.5), (0.9, -1.559, 2.5), (0.4659, -1.739, -2.5), (0.4659, -1.739, 2.5), (7.009e-07, -1.8, -2.5), (7.009e-07, -1.8, 2.5), (-0.4659, -1.739, -2.5), (-0.4659, -1.739, 2.5), (-0.9, -1.559, -2.5), (-0.9, -1.559, 2.5), (-1.273, -1.273, -2.5), (-1.273, -1.273, 2.5), (-1.559, -0.9, -2.5), (-1.559, -0.9, 2.5), (-1.739, -0.4659, -2.5), (-1.739, -0.4659, 2.5), (-1.8, -8.368e-07, -2.5), (-1.8, -8.368e-07, 2.5), (-1.739, 0.4659, -2.5), (-1.739, 0.4659, 2.5), (-1.559, 0.9, -2.5), (-1.559, 0.9, 2.5), (-1.273, 1.273, -2.5), (-1.273, 1.273, 2.5), (-0.9, 1.559, -2.5), (-0.9, 1.559, 2.5), (-0.4659, 1.739, -2.5), (-0.4659, 1.739, 2.5)], [], [(0, 1, 3, 2), (2, 3, 5, 4), (4, 5, 7, 6), (6, 7, 9, 8), (8, 9, 11, 10), (10, 11, 13, 12), (12, 13, 15, 14), (14, 15, 17, 16), (16, 17, 19, 18), (18, 19, 21, 20), (20, 21, 23, 22), (22, 23, 25, 24), (24, 25, 27, 26), (26, 27, 29, 28), (28, 29, 31, 30), (30, 31, 33, 32), (32, 33, 35, 34), (34, 35, 37, 36), (36, 37, 39, 38), (38, 39, 41, 40), (40, 41, 43, 42), (42, 43, 45, 44), (3, 1, 47, 45, 43, 41, 39, 37, 35, 33, 31, 29, 27, 25, 23, 21, 19, 17, 15, 13, 11, 9, 7, 5), (44, 45, 47, 46), (46, 47, 1, 0), (0, 2, 4, 6, 8, 10, 12, 14, 16, 18, 20, 22, 24, 26, 28, 30, 32, 34, 36, 38, 40, 42, 44, 46)])
me_cylinder_003.use_remesh_preserve_volume = False
me_cylinder_003.use_remesh_preserve_attributes = False
me_cylinder_003.use_mirror_vertex_groups = False
me_cylinder_003.update()
me_cylinder_001 = bpy.data.meshes.new('Cylinder.001')
me_cylinder_001.from_pydata([(0.0, 3.3, -2.5), (0.0, 3.3, 2.5), (0.8541, 3.188, -2.5), (0.8541, 3.188, 2.5), (1.65, 2.858, -2.5), (1.65, 2.858, 2.5), (2.333, 2.333, -2.5), (2.333, 2.333, 2.5), (2.858, 1.65, -2.5), (2.858, 1.65, 2.5), (3.188, 0.8541, -2.5), (3.188, 0.8541, 2.5), (3.3, 2.491e-07, -2.5), (3.3, 2.491e-07, 2.5), (3.188, -0.8541, -2.5), (3.188, -0.8541, 2.5), (2.858, -1.65, -2.5), (2.858, -1.65, 2.5), (2.333, -2.333, -2.5), (2.333, -2.333, 2.5), (1.65, -2.858, -2.5), (1.65, -2.858, 2.5), (0.8541, -3.188, -2.5), (0.8541, -3.188, 2.5), (1.285e-06, -3.3, -2.5), (1.285e-06, -3.3, 2.5), (-0.8541, -3.188, -2.5), (-0.8541, -3.188, 2.5), (-1.65, -2.858, -2.5), (-1.65, -2.858, 2.5), (-2.333, -2.333, -2.5), (-2.333, -2.333, 2.5), (-2.858, -1.65, -2.5), (-2.858, -1.65, 2.5), (-3.188, -0.8541, -2.5), (-3.188, -0.8541, 2.5), (-3.3, -1.534e-06, -2.5), (-3.3, -1.534e-06, 2.5), (-3.188, 0.8541, -2.5), (-3.188, 0.8541, 2.5), (-2.858, 1.65, -2.5), (-2.858, 1.65, 2.5), (-2.333, 2.333, -2.5), (-2.333, 2.333, 2.5), (-1.65, 2.858, -2.5), (-1.65, 2.858, 2.5), (-0.8541, 3.188, -2.5), (-0.8541, 3.188, 2.5)], [], [(0, 1, 3, 2), (2, 3, 5, 4), (4, 5, 7, 6), (6, 7, 9, 8), (8, 9, 11, 10), (10, 11, 13, 12), (12, 13, 15, 14), (14, 15, 17, 16), (16, 17, 19, 18), (18, 19, 21, 20), (20, 21, 23, 22), (22, 23, 25, 24), (24, 25, 27, 26), (26, 27, 29, 28), (28, 29, 31, 30), (30, 31, 33, 32), (32, 33, 35, 34), (34, 35, 37, 36), (36, 37, 39, 38), (38, 39, 41, 40), (40, 41, 43, 42), (42, 43, 45, 44), (3, 1, 47, 45, 43, 41, 39, 37, 35, 33, 31, 29, 27, 25, 23, 21, 19, 17, 15, 13, 11, 9, 7, 5), (44, 45, 47, 46), (46, 47, 1, 0), (0, 2, 4, 6, 8, 10, 12, 14, 16, 18, 20, 22, 24, 26, 28, 30, 32, 34, 36, 38, 40, 42, 44, 46)])
me_cylinder_001.use_remesh_preserve_volume = False
me_cylinder_001.use_remesh_preserve_attributes = False
me_cylinder_001.use_mirror_vertex_groups = False
me_cylinder_001.update()
me_cube_008 = bpy.data.meshes.new('Cube.008')
me_cube_008.from_pydata([(-6.5, -6.5, 5.101), (-6.5, -6.5, 6.776), (-6.5, 6.5, 5.101), (-6.5, 6.5, 6.776), (6.5, -6.5, 5.101), (6.5, -6.5, 6.776), (6.5, 6.5, 5.101), (6.5, 6.5, 6.776)], [], [(0, 1, 3, 2), (2, 3, 7, 6), (6, 7, 5, 4), (4, 5, 1, 0), (2, 6, 4, 0), (7, 3, 1, 5)])
me_cube_008.use_remesh_preserve_volume = False
me_cube_008.use_remesh_preserve_attributes = False
me_cube_008.use_mirror_vertex_groups = False
me_cube_008.update()
me_cube_004 = bpy.data.meshes.new('Cube.004')
me_cube_004.from_pydata([(-6.5, -6.5, 5.101), (-6.5, -6.5, 10.89), (-6.5, 6.5, 5.101), (-6.5, 6.5, 10.89), (6.5, -6.5, 5.101), (6.5, -6.5, 10.89), (6.5, 6.5, 5.101), (6.5, 6.5, 10.89)], [], [(0, 1, 3, 2), (2, 3, 7, 6), (6, 7, 5, 4), (4, 5, 1, 0), (2, 6, 4, 0), (7, 3, 1, 5)])
me_cube_004.use_remesh_preserve_volume = False
me_cube_004.use_remesh_preserve_attributes = False
me_cube_004.use_mirror_vertex_groups = False
me_cube_004.update()

# ---- objects
ob_3d_flo = bpy.data.objects.new('_3d-flo', me_mesh_002)
ob_screwwasher = bpy.data.objects.new('screwWasher', me_cylinder_004)
ob_screwhead2 = bpy.data.objects.new('screwHead2', me_cylinder_007)
ob_screwheadmin2 = bpy.data.objects.new('screwHeadMin2', me_cylinder_006)
ob_screwcuphole = bpy.data.objects.new('screwCupHole', me_cylinder_003)
ob_screwheadminus = bpy.data.objects.new('screwHeadMinus', me_cylinder_001)
ob_floorminus = bpy.data.objects.new('floorMinus', me_cube_008)
ob_topminus = bpy.data.objects.new('topMinus', me_cube_004)

# ---- transforms, parenting, visibility, modifiers, constraints
ob_3d_flo.location = (-1.5, 1.98, 0.598)
ob_3d_flo.scale = (1.049, 1.049, 1.049)
ob_3d_flo.lineart.crease_threshold = 0.0
ob_screwwasher.location = (0.0, 0.0, 0.5)
ob_screwwasher.lineart.crease_threshold = 0.0
_m = ob_screwwasher.modifiers.new('Boolean', 'BOOLEAN')
_m.object = ob_screwcuphole
_m.solver = 'FAST'
ob_screwhead2.location = (0.0, 0.0, 2.0)
ob_screwhead2.lineart.crease_threshold = 0.0
_m = ob_screwhead2.modifiers.new('Boolean', 'BOOLEAN')
_m.object = ob_screwheadmin2
_m.solver = 'FAST'
_m = ob_screwhead2.modifiers.new('Boolean.001', 'BOOLEAN')
_m.object = ob_screwcuphole
_m.solver = 'FAST'
_m = ob_screwhead2.modifiers.new('Boolean.002', 'BOOLEAN')
_m.object = ob_3d_flo
_m.solver = 'FAST'
ob_screwheadmin2.location = (0.0, 0.0, 3.1)
ob_screwheadmin2.lineart.crease_threshold = 0.0
ob_screwcuphole.location = (0.0, 0.0, 0.0)
ob_screwcuphole.lineart.crease_threshold = 0.0
ob_screwheadminus.location = (0.0, 0.0, 3.1)
ob_screwheadminus.lineart.crease_threshold = 0.0
ob_floorminus.location = (-6.14, -1.175, -84.92)
ob_floorminus.rotation_euler = (0.0, -0.0, -1.571)
ob_floorminus.scale = (11.91, 11.91, 11.91)
ob_floorminus.lineart.crease_threshold = 0.0
ob_topminus.location = (6.14, -129.9, 3.325)
ob_topminus.rotation_euler = (-1.571, 1.571, 0.0)
ob_topminus.scale = (11.91, 11.91, 11.91)
ob_topminus.lineart.crease_threshold = 0.0

# ---- collection membership
col_collection_1.objects.link(ob_3d_flo)
col_collection_3.objects.link(ob_screwwasher)
col_collection_11.objects.link(ob_screwhead2)
col_collection_12.objects.link(ob_screwheadmin2)
col_collection_12.objects.link(ob_screwcuphole)
col_collection_12.objects.link(ob_screwheadminus)
col_collection_15.objects.link(ob_floorminus)
col_collection_15.objects.link(ob_topminus)

# ---- scene / render settings (as saved in the file)
scene.frame_start = 1; scene.frame_end = 250; scene.frame_set(1)
scene.render.engine = 'BLENDER_EEVEE_NEXT'
scene.render.resolution_percentage = 50
scene.render.dither_intensity = 0.0
scene.cycles.use_denoising = False
scene.cycles.samples = 128
scene.cycles.sampling_pattern = 'TABULATED_SOBOL'
scene.cycles.light_sampling_threshold = 0.0
scene.cycles.use_adaptive_sampling = False
scene.cycles.use_light_tree = False
scene.cycles.blur_glossy = 0.0
scene.cycles.sample_clamp_indirect = 0.0
scene.view_settings.view_transform = 'Standard'
bpy.context.view_layer.update()

# ---- added for rendering (the .blend has no active camera and no usable light): camera, sun
cam_auto = bpy.data.cameras.new('AutoCamera')
cam_auto.lens = 50.0
cam_auto.sensor_width = 36.0
cam_auto.clip_end = 1000.0
ob_auto_camera = bpy.data.objects.new('AutoCamera', cam_auto)
scene.collection.objects.link(ob_auto_camera)
ob_auto_camera.location = (21.0443, -25.2531, 21.0312)
ob_auto_camera.rotation_euler = (1.09748, -7.21219e-08, 0.694738)
scene.camera = ob_auto_camera
light_auto_sun = bpy.data.lights.new('AutoSun', 'SUN')
light_auto_sun.energy = 3.0
light_auto_sun.angle = 0.0523599
ob_auto_sun = bpy.data.objects.new('AutoSun', light_auto_sun)
scene.collection.objects.link(ob_auto_sun)
ob_auto_sun.rotation_euler = (0.872665, 0.174533, 0.523599)
bpy.context.view_layer.update()
